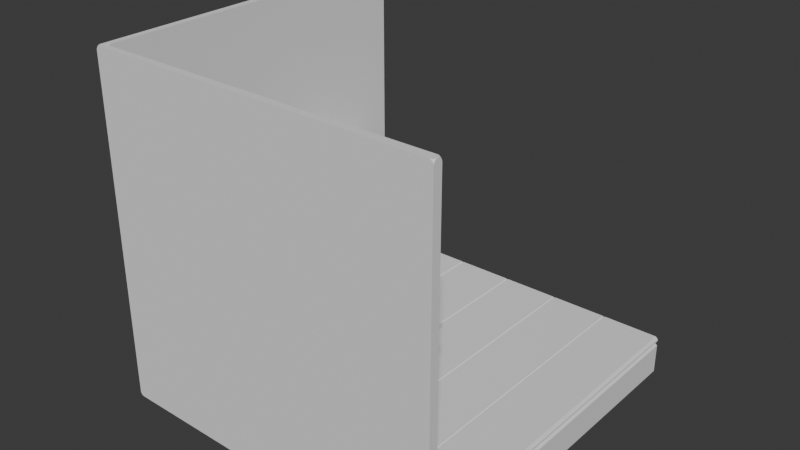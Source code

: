 # Source: 3droom.blend  (saved by Blender 4.3.34; exported with 4.5.12 LTS)
import bpy
from mathutils import Matrix  # noqa: F401  (used for matrix-valued properties, if any)

bpy.ops.wm.read_factory_settings(use_empty=True)
scene = bpy.context.scene
scene.name = 'Scene'

# ---- collections
col_collection = bpy.data.collections.new('Collection'); scene.collection.children.link(col_collection)

# ---- node groups
ng_smooth_by_angle = bpy.data.node_groups.new('Smooth by Angle', 'GeometryNodeTree')
_s = ng_smooth_by_angle.interface.new_socket(name='Mesh', in_out='OUTPUT', socket_type='NodeSocketGeometry')
_s = ng_smooth_by_angle.interface.new_socket(name='Mesh', in_out='INPUT', socket_type='NodeSocketGeometry')
_s = ng_smooth_by_angle.interface.new_socket(name='Angle', in_out='INPUT', socket_type='NodeSocketFloat')
_s.subtype = 'ANGLE'
_s.default_value = 0.5236
_s.min_value = 0.0
_s.max_value = 3.142
_s.description = 'Maximum face angle for smooth edges'
_s = ng_smooth_by_angle.interface.new_socket(name='Ignore Sharpness', in_out='INPUT', socket_type='NodeSocketBool')
_s.force_non_field = True
ng_smooth_by_angle.description = 'Set the sharpness of mesh edges based on the angle between the neighboring faces'
ng_smooth_by_angle.is_modifier = True
_N = ng_smooth_by_angle.nodes; _L = ng_smooth_by_angle.links
n0 = _N.new('GeometryNodeSetShadeSmooth'); n0.name = 'Set Shade Smooth'; n0.location = (120, -80)
n0.domain = 'EDGE'
n1 = _N.new('GeometryNodeSetShadeSmooth'); n1.name = 'Set Shade Smooth.001'; n1.location = (300, -80)
n2 = _N.new('NodeGroupOutput'); n2.name = 'Group Output'; n2.location = (480, -80)
n3 = _N.new('GeometryNodeInputMeshEdgeAngle'); n3.name = 'Edge Angle'; n3.location = (-440, -240)
n4 = _N.new('NodeGroupInput'); n4.name = 'Group Input'; n4.location = (-80, -80)
n5 = _N.new('GeometryNodeInputEdgeSmooth'); n5.name = 'Is Edge Smooth'; n5.location = (-260, -120)
n6 = _N.new('GeometryNodeInputShadeSmooth'); n6.name = 'Is Shade Smooth'; n6.location = (-440, -397)
n7 = _N.new('FunctionNodeCompare'); n7.name = 'Compare'; n7.location = (-260, -260)
n7.operation = 'LESS_EQUAL'
n7.inputs[6].default_value = (0.0, 0.0, 0.0, 0.0)
n7.inputs[7].default_value = (0.0, 0.0, 0.0, 0.0)
n8 = _N.new('FunctionNodeBooleanMath'); n8.name = 'Boolean Math.001'; n8.location = (-80, -260)
n9 = _N.new('NodeGroupInput'); n9.name = 'Group Input.001'; n9.location = (-440, -329)
n10 = _N.new('NodeGroupInput'); n10.name = 'Group Input.002'; n10.location = (-259, -189)
n11 = _N.new('FunctionNodeBooleanMath'); n11.name = 'Boolean Math'; n11.location = (-80, -149)
n11.operation = 'OR'
n12 = _N.new('FunctionNodeBooleanMath'); n12.name = 'Boolean Math.002'; n12.location = (-260, -380)
n12.operation = 'OR'
n13 = _N.new('NodeGroupInput'); n13.name = 'Group Input.003'; n13.location = (-440, -460)
_L.new(n3.outputs[0], n7.inputs[0])
_L.new(n1.outputs[0], n2.inputs[0])
_L.new(n9.outputs[1], n7.inputs[1])
_L.new(n7.outputs[0], n8.inputs[0])
_L.new(n4.outputs[0], n0.inputs[0])
_L.new(n0.outputs[0], n1.inputs[0])
_L.new(n8.outputs[0], n0.inputs[2])
_L.new(n10.outputs[2], n11.inputs[1])
_L.new(n5.outputs[0], n11.inputs[0])
_L.new(n11.outputs[0], n0.inputs[1])
_L.new(n13.outputs[2], n12.inputs[1])
_L.new(n6.outputs[0], n12.inputs[0])
_L.new(n12.outputs[0], n8.inputs[1])
n2.is_active_output = True

# ---- world
world_world = bpy.data.worlds.new('World'); scene.world = world_world
world_world.use_nodes = True; world_world.node_tree.nodes.clear()
_N = world_world.node_tree.nodes; _L = world_world.node_tree.links
n0 = _N.new('ShaderNodeOutputWorld'); n0.name = 'World Output'; n0.location = (300, 300)
n1 = _N.new('ShaderNodeBackground'); n1.name = 'Background'; n1.location = (10, 300)
n1.inputs[0].default_value = (0.05088, 0.05088, 0.05088, 1.0)
_L.new(n1.outputs[0], n0.inputs[0])
n0.is_active_output = True
world_world.color = (0.05088, 0.05088, 0.05088)
world_world.sun_shadow_jitter_overblur = 0.0

# ---- meshes
me_plane = bpy.data.meshes.new('Plane')
me_plane.from_pydata([(-1.026, -1.0, 0.0), (1.026, -1.0, 0.0), (-1.026, 1.0, 0.0), (1.026, 1.0, 0.0)], [], [(0, 1, 3, 2)])
_uv = me_plane.uv_layers.new(name='UVMap')
_uv.uv.foreach_set('vector', [0.0, 0.0, 1.0, 0.0, 1.0, 1.0, 0.0, 1.0])
me_plane.update()
me_plane_001 = bpy.data.meshes.new('Plane.001')
me_plane_001.from_pydata([(-1.026, -1.0, 0.04099), (-0.6691, -1.0, 0.04099), (-1.026, 1.0, 0.04099), (-0.6691, 1.0, 0.04099)], [], [(0, 1, 3, 2)])
_uv = me_plane_001.uv_layers.new(name='UVMap')
_uv.uv.foreach_set('vector', [0.0, 0.0, 1.0, 0.0, 1.0, 1.0, 0.0, 1.0])
me_plane_001.update()
me_cube_001 = bpy.data.meshes.new('Cube.001')
me_cube_001.from_pydata([(-1.036, -1.024, -0.1887), (-1.036, -1.024, 1.811), (-1.05, 1.006, -0.1887), (-1.05, 1.006, 1.811), (1.009, -1.06, -0.1887), (1.009, -1.06, 1.811)], [], [(0, 1, 3, 2), (4, 5, 1, 0)])
_uv = me_cube_001.uv_layers.new(name='UVMap')
_uv.uv.foreach_set('vector', [0.375, 0.0, 0.625, 0.0, 0.625, 0.25, 0.375, 0.25, 0.375, 0.75, 0.625, 0.75, 0.625, 1.0, 0.375, 1.0])
me_cube_001.update()
me_cube_002 = bpy.data.meshes.new('Cube.002')
me_cube_002.from_pydata([(-1.0, -1.0, -1.027), (-1.0, -1.0, 1.325), (-1.0, 1.0, -1.027), (-1.0, 1.0, 1.325), (1.0, -0.9078, -0.9186), (1.0, -0.9078, 1.217), (1.0, 0.9078, -0.9186), (1.0, 0.9078, 1.217), (1.0, 1.0, 1.325), (1.0, 1.0, -1.027), (1.0, -1.0, -1.027), (1.0, -1.0, 1.325), (1.0, 1.0, 1.325), (1.0, 1.0, -1.027), (1.0, -1.0, -1.027), (1.0, -1.0, 1.325), (1.0, 1.0, 1.325), (1.0, 1.0, -1.027), (1.0, -1.0, -1.027), (1.0, -1.0, 1.325), (1.0, 1.0, 1.325), (1.0, 1.0, -1.027), (1.0, -1.0, -1.027), (1.0, -1.0, 1.325), (1.0, -0.9078, 1.21), (1.0, 0.9078, 1.21), (1.0, 0.9078, 0.6595), (1.0, -0.9078, 0.6595)], [], [(25, 7, 5, 24), (2, 9, 10, 0), (8, 3, 1, 11), (13, 14, 10, 9), (15, 12, 8, 11), (17, 18, 14, 13), (19, 16, 12, 15), (12, 13, 9, 8), (21, 22, 18, 17), (23, 20, 16, 19), (16, 17, 13, 12), (6, 4, 22, 21), (5, 7, 20, 23), (2, 3, 8, 9), (10, 11, 1, 0), (14, 15, 11, 10), (18, 19, 15, 14), (22, 23, 19, 18), (27, 24, 5, 23, 22, 4), (7, 25, 26, 6, 21, 20), (20, 21, 17, 16), (0, 1, 3, 2)])
_uv = me_cube_002.uv_layers.new(name='UVMap')
_uv.uv.foreach_set('vector', [0.6128, 0.5115, 0.6135, 0.5115, 0.6135, 0.7385, 0.6128, 0.7385, 0.125, 0.5, 0.375, 0.5, 0.375, 0.75, 0.125, 0.75, 0.625, 0.5, 0.875, 0.5, 0.875, 0.75, 0.625, 0.75, 0.375, 0.5, 0.375, 0.75, 0.375, 0.75, 0.375, 0.5, 0.625, 0.75, 0.625, 0.5, 0.625, 0.5, 0.625, 0.75, 0.375, 0.5, 0.375, 0.75, 0.375, 0.75, 0.375, 0.5, 0.625, 0.75, 0.625, 0.5, 0.625, 0.5, 0.625, 0.75, 0.625, 0.5, 0.375, 0.5, 0.375, 0.5, 0.625, 0.5, 0.375, 0.5, 0.375, 0.75, 0.375, 0.75, 0.375, 0.5, 0.625, 0.75, 0.625, 0.5, 0.625, 0.5, 0.625, 0.75, 0.0, 0.0, 0.0, 0.0, 0.0, 0.0, 0.0, 0.0, 0.3865, 0.5115, 0.3865, 0.7385, 0.375, 0.75, 0.375, 0.5, 0.6135, 0.7385, 0.6135, 0.5115, 0.625, 0.5, 0.625, 0.75, 0.375, 0.25, 0.625, 0.25, 0.625, 0.5, 0.375, 0.5, 0.375, 0.75, 0.625, 0.75, 0.625, 1.0, 0.375, 1.0, 0.375, 0.75, 0.625, 0.75, 0.625, 0.75, 0.375, 0.75, 0.0, 0.0, 0.0, 0.0, 0.0, 0.0, 0.0, 0.0, 0.375, 0.75, 0.625, 0.75, 0.625, 0.75, 0.375, 0.75, 0.5542, 0.7385, 0.6128, 0.7385, 0.6135, 0.7385, 0.625, 0.75, 0.375, 0.75, 0.3865, 0.7385, 0.6135, 0.5115, 0.6128, 0.5115, 0.5542, 0.5115, 0.3865, 0.5115, 0.375, 0.5, 0.625, 0.5, 0.625, 0.5, 0.375, 0.5, 0.375, 0.5, 0.625, 0.5, 0.375, 0.0, 0.625, 0.0, 0.625, 0.25, 0.375, 0.25])
me_cube_002.update()
me_cube_003 = bpy.data.meshes.new('Cube.003')
me_cube_003.from_pydata([(0.9365, -0.8443, 1.209), (0.9365, 0.8443, 1.209), (1.0, 0.9078, 0.5019), (1.0, -0.9078, 0.5019), (-0.8863, 0.8443, 1.209), (-0.8863, -0.8443, 1.209), (-0.9498, 0.9078, 0.5019), (-0.9498, -0.9078, 0.5019), (1.0, 0.9078, 1.209), (1.0, -0.9078, 1.209), (-0.9498, 0.9078, 1.209), (-0.9498, -0.9078, 1.209), (0.9365, 0.8443, 0.5782), (0.9365, -0.8443, 0.5782), (-0.8863, 0.8443, 0.5782), (-0.8863, -0.8443, 0.5782), (1.0, -0.3115, 1.11), (1.0, -0.3115, 0.5019), (-0.9498, -0.3115, 1.209), (-0.9498, -0.3115, 0.5019), (0.9365, -0.2897, 1.11), (-0.8863, -0.2897, 1.209), (0.9365, -0.2897, 0.5782), (-0.8863, -0.2897, 0.5782), (1.0, 0.2897, 1.11), (1.0, 0.2897, 0.5019), (-0.9498, 0.2897, 1.209), (-0.9498, 0.2897, 0.5019), (0.9365, 0.2694, 1.11), (-0.8863, 0.2694, 1.209), (0.9365, 0.2694, 0.5782), (-0.8863, 0.2694, 0.5782), (1.0, -0.3704, 1.209), (1.0, -0.3704, 0.5019), (-0.9498, -0.3704, 1.209), (-0.9498, -0.3704, 0.5019), (0.9365, -0.3445, 1.209), (-0.8863, -0.3445, 1.209), (0.9365, -0.3445, 0.5782), (-0.8863, -0.3445, 0.5782), (1.0, 0.3406, 1.209), (1.0, 0.3406, 0.5019), (-0.9498, 0.3406, 1.209), (-0.9498, 0.3406, 0.5019), (0.9365, 0.3168, 1.209), (-0.8863, 0.3168, 1.209), (0.9365, 0.3168, 0.5782), (-0.8863, 0.3168, 0.5782)], [], [(33, 3, 9, 32), (35, 34, 11, 7), (9, 3, 7, 11), (4, 1, 12, 14), (41, 2, 6, 43), (2, 8, 10, 6), (44, 1, 8, 40), (37, 5, 11, 34), (5, 0, 9, 11), (1, 4, 10, 8), (38, 13, 15, 39), (45, 4, 14, 47), (0, 5, 15, 13), (36, 0, 13, 38), (28, 20, 22, 30), (37, 21, 23, 39), (30, 22, 23, 31), (29, 21, 18, 26), (36, 20, 16, 32), (33, 17, 19, 35), (27, 26, 18, 19), (25, 17, 16, 24), (41, 25, 24, 40), (43, 42, 26, 27), (45, 29, 26, 42), (46, 30, 31, 47), (44, 28, 30, 46), (21, 29, 31, 23), (20, 28, 24, 16), (17, 25, 27, 19), (3, 33, 35, 7), (0, 36, 32, 9), (5, 37, 39, 15), (20, 36, 38, 22), (22, 38, 39, 23), (21, 37, 34, 18), (19, 18, 34, 35), (17, 33, 32, 16), (1, 44, 46, 12), (12, 46, 47, 14), (4, 45, 42, 10), (6, 10, 42, 43), (2, 41, 40, 8), (29, 45, 47, 31), (28, 44, 40, 24), (25, 41, 43, 27)])
_uv = me_cube_003.uv_layers.new(name='UVMap')
_uv.uv.foreach_set('vector', [0.5542, 0.6713, 0.5542, 0.7385, 0.6128, 0.7385, 0.6128, 0.6713, 0.5542, 0.6713, 0.6128, 0.6713, 0.6128, 0.7385, 0.5542, 0.7385, 0.6128, 0.7385, 0.5542, 0.7385, 0.5542, 0.7385, 0.6128, 0.7385, 0.6128, 0.5195, 0.6128, 0.5195, 0.6128, 0.5195, 0.6128, 0.5195, 0.5542, 0.5824, 0.5542, 0.5115, 0.5542, 0.5115, 0.5542, 0.5824, 0.5542, 0.5115, 0.6128, 0.5115, 0.6128, 0.5115, 0.5542, 0.5115, 0.6128, 0.5854, 0.6128, 0.5195, 0.6128, 0.5115, 0.6128, 0.5824, 0.6128, 0.6681, 0.6128, 0.7305, 0.6128, 0.7385, 0.6128, 0.6713, 0.6128, 0.7305, 0.6128, 0.7305, 0.6128, 0.7385, 0.6128, 0.7385, 0.6128, 0.5195, 0.6128, 0.5195, 0.6128, 0.5115, 0.6128, 0.5115, 0.6128, 0.6681, 0.6128, 0.7305, 0.6128, 0.7305, 0.6128, 0.6681, 0.6128, 0.5854, 0.6128, 0.5195, 0.6128, 0.5195, 0.6128, 0.5854, 0.6128, 0.7305, 0.6128, 0.7305, 0.6128, 0.7305, 0.6128, 0.7305, 0.6128, 0.6681, 0.6128, 0.7305, 0.6128, 0.7305, 0.6128, 0.6681, 0.6128, 0.5913, 0.6128, 0.6612, 0.6128, 0.6612, 0.6128, 0.5913, 0.6128, 0.6681, 0.6128, 0.6612, 0.6128, 0.6612, 0.6128, 0.6681, 0.6128, 0.5913, 0.6128, 0.6612, 0.6128, 0.6612, 0.6128, 0.5913, 0.6128, 0.5913, 0.6128, 0.6612, 0.6128, 0.6639, 0.6128, 0.5888, 0.6128, 0.6681, 0.6128, 0.6612, 0.6128, 0.6639, 0.6128, 0.6713, 0.5542, 0.6713, 0.5542, 0.6639, 0.5542, 0.6639, 0.5542, 0.6713, 0.5542, 0.5888, 0.6128, 0.5888, 0.6128, 0.6639, 0.5542, 0.6639, 0.5542, 0.5888, 0.5542, 0.6639, 0.6128, 0.6639, 0.6128, 0.5888, 0.5542, 0.5824, 0.5542, 0.5888, 0.6128, 0.5888, 0.6128, 0.5824, 0.5542, 0.5824, 0.6128, 0.5824, 0.6128, 0.5888, 0.5542, 0.5888, 0.6128, 0.5854, 0.6128, 0.5913, 0.6128, 0.5888, 0.6128, 0.5824, 0.6128, 0.5854, 0.6128, 0.5913, 0.6128, 0.5913, 0.6128, 0.5854, 0.6128, 0.5854, 0.6128, 0.5913, 0.6128, 0.5913, 0.6128, 0.5854, 0.6128, 0.6612, 0.6128, 0.5913, 0.6128, 0.5913, 0.6128, 0.6612, 0.6128, 0.6612, 0.6128, 0.5913, 0.6128, 0.5888, 0.6128, 0.6639, 0.5542, 0.6639, 0.5542, 0.5888, 0.5542, 0.5888, 0.5542, 0.6639, 0.5542, 0.7385, 0.5542, 0.6713, 0.5542, 0.6713, 0.5542, 0.7385, 0.6128, 0.7305, 0.6128, 0.6681, 0.6128, 0.6713, 0.6128, 0.7385, 0.6128, 0.7305, 0.6128, 0.6681, 0.6128, 0.6681, 0.6128, 0.7305, 0.6128, 0.6612, 0.6128, 0.6681, 0.6128, 0.6681, 0.6128, 0.6612, 0.6128, 0.6612, 0.6128, 0.6681, 0.6128, 0.6681, 0.6128, 0.6612, 0.6128, 0.6612, 0.6128, 0.6681, 0.6128, 0.6713, 0.6128, 0.6639, 0.5542, 0.6639, 0.6128, 0.6639, 0.6128, 0.6713, 0.5542, 0.6713, 0.5542, 0.6639, 0.5542, 0.6713, 0.6128, 0.6713, 0.6128, 0.6639, 0.6128, 0.5195, 0.6128, 0.5854, 0.6128, 0.5854, 0.6128, 0.5195, 0.6128, 0.5195, 0.6128, 0.5854, 0.6128, 0.5854, 0.6128, 0.5195, 0.6128, 0.5195, 0.6128, 0.5854, 0.6128, 0.5824, 0.6128, 0.5115, 0.5542, 0.5115, 0.6128, 0.5115, 0.6128, 0.5824, 0.5542, 0.5824, 0.5542, 0.5115, 0.5542, 0.5824, 0.6128, 0.5824, 0.6128, 0.5115, 0.6128, 0.5913, 0.6128, 0.5854, 0.6128, 0.5854, 0.6128, 0.5913, 0.6128, 0.5913, 0.6128, 0.5854, 0.6128, 0.5824, 0.6128, 0.5888, 0.5542, 0.5888, 0.5542, 0.5824, 0.5542, 0.5824, 0.5542, 0.5888])
me_cube_003.update()
me_cube_004 = bpy.data.meshes.new('Cube.004')
me_cube_004.from_pydata([(0.1921, -0.8162, 0.6994), (0.1921, -0.8162, 0.6704), (0.1921, -0.3732, 0.6994), (0.1921, -0.3732, 0.6704), (1.169, -0.8162, 0.6994), (1.169, -0.8162, 0.6704), (1.169, -0.3732, 0.6994), (1.169, -0.3732, 0.6704), (-0.5017, 0.9109, 0.6998), (-0.5017, 0.9109, 0.6708), (-0.05868, 0.9109, 0.6998), (-0.05868, 0.9109, 0.6708), (-0.5017, -0.1506, 0.6998), (-0.5017, -0.1506, 0.6708), (-0.05868, -0.1506, 0.6998), (-0.05868, -0.1506, 0.6708), (0.1414, -0.3717, 0.6994), (0.09784, -0.3674, 0.6994), (0.06198, -0.3608, 0.6995), (0.03377, -0.3528, 0.6995), (0.01273, -0.3442, 0.6995), (-0.002289, -0.3357, 0.6996), (-0.01308, -0.3273, 0.6996), (-0.02165, -0.3182, 0.6996), (-0.02963, -0.3067, 0.6996), (-0.03767, -0.2904, 0.6997), (-0.04551, -0.2676, 0.6997), (-0.05228, -0.2369, 0.6997), (-0.05697, -0.1978, 0.6998), (-0.05698, -0.1978, 0.6708), (-0.05231, -0.2369, 0.6708), (-0.04556, -0.2675, 0.6707), (-0.03774, -0.2903, 0.6707), (-0.02972, -0.3065, 0.6707), (-0.02177, -0.3181, 0.6706), (-0.0132, -0.3272, 0.6706), (-0.00242, -0.3355, 0.6706), (0.0126, -0.3441, 0.6706), (0.03366, -0.3527, 0.6705), (0.06189, -0.3608, 0.6705), (0.09778, -0.3673, 0.6705), (0.1414, -0.3717, 0.6704), (-0.4986, -0.2328, 0.6708), (-0.4889, -0.3121, 0.6708), (-0.4716, -0.3888, 0.6708), (-0.4458, -0.4627, 0.6708), (-0.4106, -0.5328, 0.6707), (-0.3656, -0.5974, 0.6707), (-0.3116, -0.6546, 0.6706), (-0.2502, -0.7028, 0.6705), (-0.1833, -0.7414, 0.6705), (-0.1128, -0.7708, 0.6705), (-0.0397, -0.792, 0.6704), (0.03538, -0.8059, 0.6704), (0.1125, -0.8137, 0.6704), (-0.4986, -0.2329, 0.6998), (-0.4889, -0.3121, 0.6998), (-0.4716, -0.3889, 0.6998), (-0.4457, -0.4629, 0.6997), (-0.4105, -0.5329, 0.6997), (-0.3655, -0.5975, 0.6996), (-0.3115, -0.6547, 0.6996), (-0.25, -0.7029, 0.6995), (-0.1832, -0.7415, 0.6995), (-0.1126, -0.7709, 0.6994), (-0.03961, -0.792, 0.6994), (0.03545, -0.8059, 0.6994), (0.1125, -0.8137, 0.6994)], [], [(2, 3, 7, 6), (6, 7, 5, 4), (4, 5, 1, 0), (2, 6, 4, 0), (7, 3, 1, 5), (8, 9, 11, 10), (10, 11, 15, 14), (12, 13, 9, 8), (10, 14, 12, 8), (15, 11, 9, 13), (67, 16, 2, 0), (66, 17, 16, 67), (65, 18, 17, 66), (64, 19, 18, 65), (63, 20, 19, 64), (62, 21, 20, 63), (61, 22, 21, 62), (60, 23, 22, 61), (59, 24, 23, 60), (58, 25, 24, 59), (57, 26, 25, 58), (56, 27, 26, 57), (55, 28, 27, 56), (16, 41, 3, 2), (17, 40, 41, 16), (18, 39, 40, 17), (19, 38, 39, 18), (20, 37, 38, 19), (21, 36, 37, 20), (22, 35, 36, 21), (23, 34, 35, 22), (24, 33, 34, 23), (25, 32, 33, 24), (26, 31, 32, 25), (27, 30, 31, 26), (28, 29, 30, 27), (41, 54, 1, 3), (40, 53, 54, 41), (39, 52, 53, 40), (38, 51, 52, 39), (37, 50, 51, 38), (36, 49, 50, 37), (35, 48, 49, 36), (34, 47, 48, 35), (33, 46, 47, 34), (32, 45, 46, 33), (31, 44, 45, 32), (30, 43, 44, 31), (29, 42, 43, 30), (54, 67, 0, 1), (53, 66, 67, 54), (52, 65, 66, 53), (51, 64, 65, 52), (50, 63, 64, 51), (49, 62, 63, 50), (48, 61, 62, 49), (47, 60, 61, 48), (46, 59, 60, 47), (45, 58, 59, 46), (44, 57, 58, 45), (43, 56, 57, 44), (42, 55, 56, 43), (12, 14, 28, 55), (13, 12, 55, 42), (15, 13, 42, 29), (14, 15, 29, 28)])
me_cube_004.polygons.foreach_set('use_smooth', [True] * 66)
_uv = me_cube_004.uv_layers.new(name='UVMap')
_uv.uv.foreach_set('vector', [0.375, 0.25, 0.625, 0.25, 0.625, 0.5, 0.375, 0.5, 0.375, 0.5, 0.625, 0.5, 0.625, 0.75, 0.375, 0.75, 0.375, 0.75, 0.625, 0.75, 0.625, 1.0, 0.375, 1.0, 0.125, 0.5, 0.375, 0.5, 0.375, 0.75, 0.125, 0.75, 0.625, 0.5, 0.875, 0.5, 0.875, 0.75, 0.625, 0.75, 0.375, 0.0, 0.625, 0.0, 0.625, 0.25, 0.375, 0.25, 0.375, 0.25, 0.625, 0.25, 0.625, 0.5, 0.375, 0.5, 0.375, 0.75, 0.625, 0.75, 0.625, 1.0, 0.375, 1.0, 0.125, 0.5, 0.375, 0.5, 0.375, 0.75, 0.125, 0.75, 0.625, 0.5, 0.875, 0.5, 0.875, 0.75, 0.625, 0.75, 0.1429, 0.75, 0.1429, 0.5, 0.125, 0.5, 0.125, 0.75, 0.1607, 0.75, 0.1607, 0.5, 0.1429, 0.5, 0.1429, 0.75, 0.1786, 0.75, 0.1786, 0.5, 0.1607, 0.5, 0.1607, 0.75, 0.1964, 0.75, 0.1964, 0.5, 0.1786, 0.5, 0.1786, 0.75, 0.2143, 0.75, 0.2143, 0.5, 0.1964, 0.5, 0.1964, 0.75, 0.2321, 0.75, 0.2321, 0.5, 0.2143, 0.5, 0.2143, 0.75, 0.25, 0.75, 0.25, 0.5, 0.2321, 0.5, 0.2321, 0.75, 0.2679, 0.75, 0.2679, 0.5, 0.25, 0.5, 0.25, 0.75, 0.2857, 0.75, 0.2857, 0.5, 0.2679, 0.5, 0.2679, 0.75, 0.3036, 0.75, 0.3036, 0.5, 0.2857, 0.5, 0.2857, 0.75, 0.3214, 0.75, 0.3214, 0.5, 0.3036, 0.5, 0.3036, 0.75, 0.3393, 0.75, 0.3393, 0.5, 0.3214, 0.5, 0.3214, 0.75, 0.3571, 0.75, 0.3571, 0.5, 0.3393, 0.5, 0.3393, 0.75, 0.375, 0.2679, 0.625, 0.2679, 0.625, 0.25, 0.375, 0.25, 0.375, 0.2857, 0.625, 0.2857, 0.625, 0.2679, 0.375, 0.2679, 0.375, 0.3036, 0.625, 0.3036, 0.625, 0.2857, 0.375, 0.2857, 0.375, 0.3214, 0.625, 0.3214, 0.625, 0.3036, 0.375, 0.3036, 0.375, 0.3393, 0.625, 0.3393, 0.625, 0.3214, 0.375, 0.3214, 0.375, 0.3571, 0.625, 0.3571, 0.625, 0.3393, 0.375, 0.3393, 0.375, 0.375, 0.625, 0.375, 0.625, 0.3571, 0.375, 0.3571, 0.375, 0.3929, 0.625, 0.3929, 0.625, 0.375, 0.375, 0.375, 0.375, 0.4107, 0.625, 0.4107, 0.625, 0.3929, 0.375, 0.3929, 0.375, 0.4286, 0.625, 0.4286, 0.625, 0.4107, 0.375, 0.4107, 0.375, 0.4464, 0.625, 0.4464, 0.625, 0.4286, 0.375, 0.4286, 0.375, 0.4643, 0.625, 0.4643, 0.625, 0.4464, 0.375, 0.4464, 0.375, 0.4821, 0.625, 0.4821, 0.625, 0.4643, 0.375, 0.4643, 0.8571, 0.5, 0.8571, 0.75, 0.875, 0.75, 0.875, 0.5, 0.8393, 0.5, 0.8393, 0.75, 0.8571, 0.75, 0.8571, 0.5, 0.8214, 0.5, 0.8214, 0.75, 0.8393, 0.75, 0.8393, 0.5, 0.8036, 0.5, 0.8036, 0.75, 0.8214, 0.75, 0.8214, 0.5, 0.7857, 0.5, 0.7857, 0.75, 0.8036, 0.75, 0.8036, 0.5, 0.7679, 0.5, 0.7679, 0.75, 0.7857, 0.75, 0.7857, 0.5, 0.75, 0.5, 0.75, 0.75, 0.7679, 0.75, 0.7679, 0.5, 0.7321, 0.5, 0.7321, 0.75, 0.75, 0.75, 0.75, 0.5, 0.7143, 0.5, 0.7143, 0.75, 0.7321, 0.75, 0.7321, 0.5, 0.6964, 0.5, 0.6964, 0.75, 0.7143, 0.75, 0.7143, 0.5, 0.6786, 0.5, 0.6786, 0.75, 0.6964, 0.75, 0.6964, 0.5, 0.6607, 0.5, 0.6607, 0.75, 0.6786, 0.75, 0.6786, 0.5, 0.6429, 0.5, 0.6429, 0.75, 0.6607, 0.75, 0.6607, 0.5, 0.625, 0.9821, 0.375, 0.9821, 0.375, 1.0, 0.625, 1.0, 0.625, 0.9643, 0.375, 0.9643, 0.375, 0.9821, 0.625, 0.9821, 0.625, 0.9464, 0.375, 0.9464, 0.375, 0.9643, 0.625, 0.9643, 0.625, 0.9286, 0.375, 0.9286, 0.375, 0.9464, 0.625, 0.9464, 0.625, 0.9107, 0.375, 0.9107, 0.375, 0.9286, 0.625, 0.9286, 0.625, 0.8929, 0.375, 0.8929, 0.375, 0.9107, 0.625, 0.9107, 0.625, 0.875, 0.375, 0.875, 0.375, 0.8929, 0.625, 0.8929, 0.625, 0.8571, 0.375, 0.8571, 0.375, 0.875, 0.625, 0.875, 0.625, 0.8393, 0.375, 0.8393, 0.375, 0.8571, 0.625, 0.8571, 0.625, 0.8214, 0.375, 0.8214, 0.375, 0.8393, 0.625, 0.8393, 0.625, 0.8036, 0.375, 0.8036, 0.375, 0.8214, 0.625, 0.8214, 0.625, 0.7857, 0.375, 0.7857, 0.375, 0.8036, 0.625, 0.8036, 0.625, 0.7679, 0.375, 0.7679, 0.375, 0.7857, 0.625, 0.7857, 0.375, 0.75, 0.375, 0.5, 0.3571, 0.5, 0.3571, 0.75, 0.625, 0.75, 0.375, 0.75, 0.375, 0.7679, 0.625, 0.7679, 0.625, 0.5, 0.625, 0.75, 0.6429, 0.75, 0.6429, 0.5, 0.375, 0.5, 0.625, 0.5, 0.625, 0.4821, 0.375, 0.4821])
me_cube_004.update()
me_plane_003 = bpy.data.meshes.new('Plane.003')
me_plane_003.from_pydata([(-0.0207, 0.1078, -0.06381), (-0.02071, 0.1676, -0.06381), (0.007387, 0.1676, -0.08327), (0.007393, 0.1078, -0.08327), (0.007742, 0.1078, -0.06638), (0.007735, 0.1676, -0.06638), (-0.02106, 0.1676, -0.0807), (-0.02105, 0.1078, -0.0807), (-0.006883, 0.1676, -0.08334), (-0.006534, 0.1676, -0.06645), (-0.02071, 0.1676, -0.06381), (-0.02106, 0.1676, -0.0807), (0.007387, 0.1676, -0.08327), (0.007735, 0.1676, -0.06638), (-0.02106, 0.000298, -0.0807), (-0.02105, 0.1078, -0.0807), (-0.00688, 0.0003117, -0.08334), (-0.006876, 0.1078, -0.08334), (0.007397, 0.0003113, -0.08327), (0.08404, 2.767e-05, -0.01155), (0.08402, 0.1076, -0.01158), (0.0734, 0.0001054, -0.02658), (0.07342, -0.1074, -0.02656), (0.06169, 0.0001721, -0.03947), (0.06171, -0.1074, -0.03945), (0.04908, 0.0002268, -0.05002), (0.0491, -0.1073, -0.05001), (0.03575, 0.0002686, -0.0581), (0.03577, -0.1073, -0.05809), (0.02191, 0.0002969, -0.06358), (0.02192, -0.1072, -0.06357), (0.007745, 0.0003114, -0.06637), (0.007749, -0.1072, -0.06637), (-0.006531, 0.0003118, -0.06645), (-0.006535, -0.1072, -0.06645), (-0.02071, 0.0002981, -0.06381), (-0.02072, -0.1072, -0.0638), (-0.03459, 0.0002705, -0.05848), (-0.03461, -0.1073, -0.05847), (-0.04796, 0.0002295, -0.05055), (-0.04798, -0.1073, -0.05053), (-0.06064, 0.0001755, -0.04013), (-0.06066, -0.1074, -0.04011), (-0.07243, 0.0001095, -0.02737), (-0.07245, -0.1074, -0.02734), (-0.08316, 3.233e-05, -0.01246), (-0.08318, -0.1075, -0.01243), (0.08405, -0.1075, -0.01153), (0.07338, 0.1076, -0.0266), (0.06167, 0.1077, -0.03948), (0.04906, 0.1078, -0.05004), (0.03574, 0.1078, -0.05811), (0.0219, 0.1078, -0.06358), (0.007742, 0.1078, -0.06638), (0.007393, 0.1078, -0.08327), (-0.0207, 0.1078, -0.06381), (-0.03458, 0.1078, -0.05849), (-0.04795, 0.1078, -0.05056), (-0.06062, 0.1077, -0.04014), (-0.07241, 0.1076, -0.02739), (-0.08314, 0.1076, -0.01248), (-0.006531, 0.0003118, -0.06645), (-0.02071, 0.0002981, -0.06381), (0.007745, 0.0003114, -0.06637), (-0.006528, 0.1078, -0.06645), (-0.0207, 0.1078, -0.06381), (0.007742, 0.1078, -0.06638), (-0.08715, 0.0, -5.588e-09), (-0.08715, -0.115, -5.588e-09), (0.08739, 0.0, 1.863e-09), (0.08739, 0.115, 1.863e-09), (0.07339, -0.1149, -0.02038), (0.08403, -0.115, -0.005351), (0.08403, 0.115, -0.005351), (0.07339, 0.1151, -0.02038), (0.06168, -0.1148, -0.03326), (0.06168, 0.1152, -0.03326), (0.04907, -0.1148, -0.04382), (0.04907, 0.1152, -0.04382), (0.03575, -0.1147, -0.0519), (0.03575, 0.1153, -0.0519), (0.0219, -0.1147, -0.05737), (0.0219, 0.1153, -0.05737), (0.007738, -0.1147, -0.06017), (0.007738, 0.1153, -0.06017), (-0.006538, -0.1147, -0.06025), (-0.006538, 0.1153, -0.06025), (-0.02072, -0.1147, -0.0576), (-0.02072, 0.1153, -0.0576), (-0.0346, -0.1147, -0.05228), (-0.0346, 0.1153, -0.05228), (0.08405, -0.1075, -0.005324), (0.08405, -0.1075, -0.01153), (-0.04797, -0.1148, -0.04434), (-0.04797, 0.1152, -0.04434), (0.08342, 0.1076, -0.01253), (0.08341, 0.1076, -0.006331), (-0.06065, -0.1148, -0.03392), (-0.06065, 0.1152, -0.03392), (0.007742, 0.1078, -0.06638), (0.007735, 0.1078, -0.06017), (-0.07243, -0.1149, -0.02116), (-0.07243, 0.1151, -0.02116), (0.007742, -0.1072, -0.06017), (0.007749, -0.1072, -0.06637), (-0.08317, -0.115, -0.006252), (-0.08317, 0.115, -0.006252), (-0.07241, 0.1076, -0.02739), (-0.07242, 0.1076, -0.02119), (0.08739, -0.115, 1.863e-09), (-0.08715, 0.115, -5.588e-09), (-0.08372, 0.1086, 0.004668), (-0.08372, -0.1086, 0.004668), (0.08398, -0.1086, 0.004642), (0.08398, 0.1086, 0.004642), (0.0734, -0.1085, -0.0103), (0.08404, -0.1086, 0.004732), (0.08402, 0.115, 0.00471), (0.07337, 0.1087, -0.01034), (0.06169, -0.1084, -0.02319), (0.06166, 0.1088, -0.02322), (0.04908, -0.1084, -0.03375), (0.04905, 0.1088, -0.03377), (0.03575, -0.1083, -0.04183), (0.03573, 0.1089, -0.04184), (0.0219, -0.1083, -0.04731), (0.02189, 0.1089, -0.04732), (0.007734, -0.1083, -0.05011), (0.007728, 0.1089, -0.05011), (-0.006548, -0.1083, -0.05019), (-0.006543, 0.1089, -0.05019), (-0.02074, -0.1083, -0.04754), (-0.02072, 0.1089, -0.04755), (-0.03462, -0.1083, -0.04221), (-0.03459, 0.1089, -0.04222), (-0.04799, -0.1084, -0.03427), (-0.04796, 0.1088, -0.03429), (-0.06067, -0.1084, -0.02385), (-0.06064, 0.1088, -0.02388), (-0.07246, -0.1085, -0.01108), (-0.07243, 0.1087, -0.01112), (-0.08319, -0.1086, 0.003831), (-0.08316, 0.1086, 0.003785), (0.0219, 0.1078, -0.06358), (0.02189, 0.1078, -0.05738), (-0.07245, -0.1074, -0.02114), (-0.07245, -0.1074, -0.02734), (0.02191, -0.1072, -0.05737), (0.02192, -0.1072, -0.06357), (-0.06062, 0.1077, -0.04014), (-0.06063, 0.1077, -0.03394), (0.03574, 0.1078, -0.05811), (0.03573, 0.1078, -0.0519), (-0.06066, -0.1074, -0.0339), (-0.06066, -0.1074, -0.04011), (0.03576, -0.1073, -0.05189), (0.03577, -0.1073, -0.05809), (-0.04795, 0.1078, -0.05056), (-0.04795, 0.1078, -0.04436), (0.04906, 0.1078, -0.05004), (0.04905, 0.1078, -0.04383), (-0.04799, -0.1073, -0.04433), (-0.04798, -0.1073, -0.05053), (0.08342, -2.684e-08, -0.01253), (0.08341, 0.0, -0.006331), (0.08341, -0.1075, -0.006331), (0.08342, -0.1075, -0.01253), (0.04909, -0.1073, -0.04381), (0.0491, -0.1073, -0.05001), (-0.03458, 0.1078, -0.05849), (-0.03458, 0.1078, -0.05228), (-0.08313, -2.684e-08, -0.0125), (-0.08314, 0.0, -0.006301), (0.06167, 0.1077, -0.03948), (0.06166, 0.1077, -0.03328), (-0.03461, -0.1073, -0.05227), (-0.03461, -0.1073, -0.05847), (-0.08313, 0.1076, -0.0125), (-0.08314, 0.1076, -0.006301), (-0.08315, 0.1076, -0.006279), (-0.08314, 0.1076, -0.01248), (0.07342, -0.1074, -0.02656), (0.07341, -0.1074, -0.02035), (0.0617, -0.1074, -0.03324), (0.06171, -0.1074, -0.03945), (-0.0207, 0.1078, -0.06381), (-0.02071, 0.1078, -0.05761), (-0.006535, 0.1078, -0.06025), (-0.006528, 0.1078, -0.06645), (-0.08318, -0.1075, -0.01243), (-0.08319, -0.1075, -0.006226), (-0.08314, -0.1075, -0.006301), (-0.08313, -0.1075, -0.0125), (0.07338, 0.1076, -0.0266), (0.07337, 0.1076, -0.0204), (0.08401, 0.1076, -0.005378), (0.08402, 0.1076, -0.01158), (-0.006535, -0.1072, -0.06645), (-0.006542, -0.1072, -0.06025), (-0.02073, -0.1072, -0.0576), (-0.02072, -0.1072, -0.0638), (0.08404, 2.767e-05, -0.01155), (0.06169, 0.0001721, -0.03947), (0.03575, 0.0002686, -0.0581), (0.007745, 0.0003114, -0.06637), (-0.02071, 0.0002981, -0.06381), (-0.04796, 0.0002295, -0.05055), (-0.08316, 3.233e-05, -0.01246), (-0.006531, 0.0003118, -0.06645), (-0.07243, 0.0001095, -0.02737), (-0.06064, 0.0001755, -0.04013), (-0.03459, 0.0002705, -0.05848), (0.02191, 0.0002969, -0.06358), (0.04908, 0.0002268, -0.05002), (0.0734, 0.0001054, -0.02658), (-0.08716, 0.115, 0.01006), (-0.08716, -0.115, 0.01006), (0.08738, -0.115, 0.01006), (0.08738, 0.115, 0.01006), (0.07338, -0.1149, -0.01032), (0.08402, -0.115, 0.00471), (0.08401, 0.1086, 0.004687), (0.07338, 0.1151, -0.01032), (0.06167, -0.1148, -0.0232), (0.06167, 0.1152, -0.0232), (0.04906, -0.1148, -0.03376), (0.04906, 0.1152, -0.03376), (0.03574, -0.1147, -0.04184), (0.03574, 0.1153, -0.04184), (0.0219, -0.1147, -0.04731), (0.0219, 0.1153, -0.04731), (0.007731, -0.1147, -0.05011), (0.007731, 0.1153, -0.05011), (-0.006546, -0.1147, -0.05019), (-0.006546, 0.1153, -0.05019), (-0.02073, -0.1147, -0.04754), (-0.02073, 0.1153, -0.04754), (-0.03461, -0.1147, -0.04222), (-0.03461, 0.1153, -0.04222), (-0.04798, -0.1148, -0.03428), (-0.04798, 0.1152, -0.03428), (-0.06065, -0.1148, -0.02386), (-0.06065, 0.1152, -0.02386), (-0.07244, -0.1149, -0.0111), (-0.07244, 0.1151, -0.0111), (-0.08317, -0.115, 0.003808), (-0.08317, 0.115, 0.003808), (0.08404, -0.1086, 0.003077), (0.08401, 0.1086, 0.003031), (0.07337, 0.1087, -0.01199), (0.0734, -0.1085, -0.01195), (0.06166, 0.1088, -0.02487), (0.06169, -0.1084, -0.02484), (0.04905, 0.1088, -0.03543), (0.04908, -0.1084, -0.0354), (0.03573, 0.1089, -0.0435), (0.03576, -0.1083, -0.04349), (0.02189, 0.1089, -0.04897), (0.02191, -0.1083, -0.04897), (0.00773, 0.1089, -0.05177), (0.007736, -0.1083, -0.05177), (-0.006541, 0.1089, -0.05184), (-0.006547, -0.1083, -0.05184), (-0.02072, 0.1089, -0.0492), (-0.02073, -0.1083, -0.0492), (-0.03459, 0.1089, -0.04388), (-0.03462, -0.1083, -0.04387), (-0.04796, 0.1088, -0.03595), (-0.04799, -0.1084, -0.03593), (-0.06063, 0.1088, -0.02553), (-0.06067, -0.1084, -0.0255), (-0.07242, 0.1087, -0.01278), (-0.07246, -0.1085, -0.01274), (-0.08316, 0.1086, 0.00213), (-0.08319, -0.1086, 0.002175), (-0.02066, 0.1078, -0.06381), (-0.02067, 0.1676, -0.06381), (-0.02102, 0.1676, -0.0807), (-0.02101, 0.1078, -0.0807), (0.007604, 0.1078, -0.06625), (0.007597, 0.1676, -0.06625), (0.007249, 0.1676, -0.08314), (0.007255, 0.1078, -0.08314), (-0.02101, 0.1078, -0.0807), (-0.02066, 0.1078, -0.06381), (-0.02102, 0.1676, -0.0807), (-0.02067, 0.1676, -0.06381), (0.007604, 0.1526, -0.06602), (0.007255, 0.1526, -0.08291), (0.007249, 0.1676, -0.08314), (0.007597, 0.1676, -0.06625), (-0.02101, 0.1524, -0.08047), (-0.02066, 0.1524, -0.06358), (-0.02102, 0.1676, -0.0807), (-0.02067, 0.1676, -0.06381), (-0.05876, 0.1521, -0.01947), (-0.05841, 0.1521, -0.00258), (-0.05876, 0.1673, -0.0197), (-0.05842, 0.1673, -0.002811), (0.05153, 0.1523, -0.008748), (0.05119, 0.1523, -0.02564), (0.05118, 0.1673, -0.02587), (0.05153, 0.1673, -0.00898), (0.08404, -0.1086, 0.002222), (0.08401, 0.1086, 0.002176), (0.07337, 0.1087, -0.01285), (0.0734, -0.1085, -0.01281), (0.06166, 0.1088, -0.02573), (0.06169, -0.1084, -0.0257), (0.04905, 0.1088, -0.03628), (0.04908, -0.1084, -0.03626), (0.03573, 0.1089, -0.04435), (0.03576, -0.1083, -0.04434), (0.02189, 0.1089, -0.04983), (0.02191, -0.1083, -0.04982), (0.00773, 0.1089, -0.05262), (0.007737, -0.1083, -0.05262), (-0.00654, 0.1089, -0.0527), (-0.006546, -0.1083, -0.0527), (-0.02072, 0.1089, -0.05006), (-0.02073, -0.1083, -0.05005), (-0.03459, 0.1089, -0.04473), (-0.03462, -0.1083, -0.04472), (-0.04796, 0.1088, -0.03681), (-0.04799, -0.1084, -0.03678), (-0.06063, 0.1088, -0.02639), (-0.06067, -0.1084, -0.02636), (-0.07242, 0.1087, -0.01363), (-0.07246, -0.1085, -0.01359), (-0.08316, 0.1086, 0.001275), (-0.08319, -0.1086, 0.00132), (0.08404, -0.1086, -0.001588), (0.08401, 0.1086, -0.001633), (0.07337, 0.1087, -0.01666), (0.0734, -0.1085, -0.01662), (0.06166, 0.1088, -0.02954), (0.06169, -0.1084, -0.02951), (0.04905, 0.1088, -0.04009), (0.04909, -0.1084, -0.04007), (0.03573, 0.1089, -0.04816), (0.03576, -0.1083, -0.04815), (0.02189, 0.1089, -0.05364), (0.02191, -0.1083, -0.05363), (0.007733, 0.1089, -0.05643), (0.00774, -0.1083, -0.05643), (-0.006537, 0.1089, -0.05651), (-0.006543, -0.1083, -0.05651), (-0.02071, 0.1089, -0.05387), (-0.02073, -0.1083, -0.05386), (-0.03459, 0.1089, -0.04854), (-0.03461, -0.1083, -0.04853), (-0.04796, 0.1088, -0.04061), (-0.04799, -0.1084, -0.04059), (-0.06063, 0.1088, -0.0302), (-0.06066, -0.1084, -0.03017), (-0.07242, 0.1087, -0.01744), (-0.07245, -0.1085, -0.0174), (-0.08315, 0.1086, -0.002535), (-0.08318, -0.1086, -0.002489)], [], [(10, 11, 6, 1), (11, 15, 7, 6), (54, 12, 2, 3), (15, 185, 0, 7), (12, 13, 5, 2), (13, 99, 4, 5), (54, 17, 8, 12), (185, 10, 1, 0), (17, 15, 11, 8), (188, 99, 13, 9), (10, 9, 8, 11), (9, 13, 12, 8), (204, 208, 16, 18), (208, 205, 14, 16), (99, 204, 18, 54), (205, 185, 15, 14), (16, 14, 15, 17), (18, 16, 17, 54), (99, 204, 63, 66), (208, 188, 64, 61), (205, 185, 65, 62), (27, 51, 151, 203), (59, 60, 180, 107), (46, 44, 146, 189), (23, 49, 173, 202), (58, 59, 107, 149), (19, 21, 214, 201), (44, 42, 154, 146), (47, 19, 201, 92), (21, 23, 202, 214), (57, 58, 149, 157), (45, 46, 189, 207), (23, 25, 213, 202), (42, 40, 162, 154), (25, 27, 203, 213), (56, 57, 157, 169), (27, 29, 212, 203), (40, 38, 176, 162), (39, 40, 162, 206), (29, 31, 204, 212), (55, 56, 169, 185), (31, 33, 208, 204), (38, 36, 200, 176), (35, 36, 200, 205), (33, 35, 205, 208), (35, 37, 211, 205), (36, 34, 197, 200), (31, 32, 104, 204), (37, 39, 206, 211), (39, 41, 210, 206), (34, 32, 104, 197), (27, 28, 156, 203), (41, 43, 209, 210), (52, 53, 99, 143), (43, 45, 207, 209), (32, 30, 148, 104), (23, 24, 184, 202), (51, 52, 143, 151), (60, 45, 207, 180), (30, 28, 156, 148), (19, 20, 196, 201), (50, 51, 151, 159), (28, 26, 168, 156), (19, 21, 48, 20), (21, 23, 49, 48), (23, 25, 50, 49), (25, 27, 51, 50), (27, 29, 52, 51), (29, 31, 53, 52), (39, 57, 157, 206), (49, 50, 159, 173), (35, 37, 56, 55), (37, 39, 57, 56), (39, 41, 58, 57), (41, 43, 59, 58), (43, 45, 60, 59), (26, 24, 184, 168), (35, 55, 185, 205), (44, 46, 45, 43), (42, 44, 43, 41), (40, 42, 41, 39), (38, 40, 39, 37), (36, 38, 37, 35), (34, 36, 35, 33), (32, 34, 33, 31), (30, 32, 31, 29), (28, 30, 29, 27), (26, 28, 27, 25), (24, 26, 25, 23), (22, 24, 23, 21), (47, 22, 21, 19), (48, 49, 173, 193), (24, 22, 181, 184), (53, 31, 204, 99), (20, 48, 193, 196), (22, 47, 92, 181), (96, 164, 163, 95), (103, 198, 197, 104), (179, 108, 107, 180), (191, 172, 171, 192), (100, 144, 143, 99), (145, 190, 189, 146), (147, 103, 104, 148), (108, 150, 149, 107), (144, 152, 151, 143), (153, 145, 146, 154), (155, 147, 148, 156), (150, 158, 157, 149), (152, 160, 159, 151), (161, 153, 154, 162), (167, 155, 156, 168), (112, 141, 142, 111), (127, 125, 258, 260), (138, 140, 271, 269), (124, 126, 257, 255), (139, 137, 270, 272), (125, 123, 256, 258), (136, 138, 269, 267), (122, 124, 255, 253), (137, 135, 268, 270), (123, 121, 254, 256), (134, 136, 267, 265), (120, 122, 253, 251), (135, 133, 266, 268), (121, 119, 252, 254), (116, 113, 114, 221), (90, 94, 240, 238), (83, 81, 229, 231), (106, 110, 215, 246), (82, 84, 232, 230), (75, 71, 219, 223), (97, 93, 239, 241), (74, 76, 224, 222), (94, 98, 242, 240), (85, 83, 231, 233), (84, 86, 234, 232), (77, 75, 223, 225), (101, 97, 241, 243), (76, 78, 226, 224), (98, 102, 244, 242), (87, 85, 233, 235), (86, 88, 236, 234), (79, 77, 225, 227), (105, 101, 243, 245), (78, 80, 228, 226), (102, 106, 246, 244), (110, 67, 68, 216, 215), (89, 87, 235, 237), (109, 69, 70, 218, 217), (88, 90, 238, 236), (81, 79, 227, 229), (72, 109, 217, 220), (71, 72, 220, 219), (80, 82, 230, 228), (70, 73, 117, 218), (93, 89, 237, 239), (68, 105, 245, 216), (73, 74, 222, 117), (158, 170, 169, 157), (160, 174, 173, 159), (175, 161, 162, 176), (164, 165, 166, 163), (183, 167, 168, 184), (170, 186, 185, 169), (172, 178, 177, 171), (174, 194, 193, 173), (199, 175, 176, 200), (178, 179, 180, 177), (182, 183, 184, 181), (186, 187, 188, 185), (190, 191, 192, 189), (194, 195, 196, 193), (198, 199, 200, 197), (172, 191, 68, 67), (164, 96, 70, 69), (182, 91, 72, 71), (195, 194, 74, 73), (183, 182, 71, 75), (194, 174, 76, 74), (167, 183, 75, 77), (174, 160, 78, 76), (155, 167, 77, 79), (160, 152, 80, 78), (147, 155, 79, 81), (152, 144, 82, 80), (103, 147, 81, 83), (144, 100, 84, 82), (198, 103, 83, 85), (100, 187, 86, 84), (199, 198, 85, 87), (187, 186, 88, 86), (175, 199, 87, 89), (186, 170, 90, 88), (161, 175, 89, 93), (170, 158, 94, 90), (153, 161, 93, 97), (158, 150, 98, 94), (145, 153, 97, 101), (150, 108, 102, 98), (190, 145, 101, 105), (108, 179, 106, 102), (91, 165, 109, 72), (96, 195, 73, 70), (191, 190, 105, 68), (179, 178, 110, 106), (178, 172, 67, 110), (165, 164, 69, 109), (171, 177, 180, 207), (99, 54, 3, 4), (185, 188, 9, 10), (201, 196, 95, 163), (92, 201, 163, 166), (192, 171, 207, 189), (165, 91, 92, 166), (187, 100, 99, 188), (91, 182, 181, 92), (195, 96, 95, 196), (112, 111, 215, 216), (114, 113, 217, 218), (116, 115, 219, 220), (118, 221, 117, 222), (115, 119, 223, 219), (120, 118, 222, 224), (119, 121, 225, 223), (122, 120, 224, 226), (121, 123, 227, 225), (124, 122, 226, 228), (123, 125, 229, 227), (126, 124, 228, 230), (125, 127, 231, 229), (128, 126, 230, 232), (127, 129, 233, 231), (130, 128, 232, 234), (129, 131, 235, 233), (132, 130, 234, 236), (131, 133, 237, 235), (134, 132, 236, 238), (133, 135, 239, 237), (136, 134, 238, 240), (135, 137, 241, 239), (138, 136, 240, 242), (137, 139, 243, 241), (140, 138, 242, 244), (139, 141, 245, 243), (142, 140, 244, 246), (113, 116, 220, 217), (221, 114, 218, 117), (141, 112, 216, 245), (111, 142, 246, 215), (268, 266, 322, 324), (254, 252, 308, 310), (263, 265, 321, 319), (249, 251, 307, 305), (266, 264, 320, 322), (252, 250, 306, 308), (261, 263, 319, 317), (248, 249, 305, 304), (264, 262, 318, 320), (250, 247, 303, 306), (259, 261, 317, 315), (247, 248, 304, 303), (273, 274, 330, 329), (141, 139, 272, 274), (126, 128, 259, 257), (140, 142, 273, 271), (129, 127, 260, 262), (142, 141, 274, 273), (128, 130, 261, 259), (115, 116, 247, 250), (131, 129, 262, 264), (221, 118, 249, 248), (116, 221, 248, 247), (130, 132, 263, 261), (119, 115, 250, 252), (133, 131, 264, 266), (118, 120, 251, 249), (132, 134, 265, 263), (278, 277, 276, 275), (282, 281, 280, 279), (285, 283, 291, 293), (287, 290, 302, 299), (281, 282, 288, 289), (280, 281, 289, 290), (277, 278, 283, 285), (276, 277, 285, 286), (279, 280, 290, 287), (282, 279, 287, 288), (275, 276, 286, 284), (278, 275, 284, 283), (291, 292, 296, 295), (286, 285, 293, 294), (284, 286, 294, 292), (283, 284, 292, 291), (295, 296, 298, 297), (293, 291, 295, 297), (294, 293, 297, 298), (292, 294, 298, 296), (300, 299, 302, 301), (288, 287, 299, 300), (289, 288, 300, 301), (290, 289, 301, 302), (329, 330, 358, 357), (318, 316, 344, 346), (327, 329, 357, 355), (313, 315, 343, 341), (330, 328, 356, 358), (316, 314, 342, 344), (325, 327, 355, 353), (311, 313, 341, 339), (328, 326, 354, 356), (314, 312, 340, 342), (323, 325, 353, 351), (309, 311, 339, 337), (326, 324, 352, 354), (251, 253, 309, 307), (265, 267, 323, 321), (256, 254, 310, 312), (270, 268, 324, 326), (253, 255, 311, 309), (267, 269, 325, 323), (258, 256, 312, 314), (272, 270, 326, 328), (255, 257, 313, 311), (269, 271, 327, 325), (260, 258, 314, 316), (274, 272, 328, 330), (257, 259, 315, 313), (271, 273, 329, 327), (262, 260, 316, 318), (331, 332, 333, 334), (334, 333, 335, 336), (336, 335, 337, 338), (338, 337, 339, 340), (340, 339, 341, 342), (342, 341, 343, 344), (344, 343, 345, 346), (346, 345, 347, 348), (348, 347, 349, 350), (350, 349, 351, 352), (352, 351, 353, 354), (354, 353, 355, 356), (356, 355, 357, 358), (303, 304, 332, 331), (315, 317, 345, 343), (306, 303, 331, 334), (320, 318, 346, 348), (304, 305, 333, 332), (317, 319, 347, 345), (308, 306, 334, 336), (322, 320, 348, 350), (305, 307, 335, 333), (319, 321, 349, 347), (310, 308, 336, 338), (324, 322, 350, 352), (307, 309, 337, 335), (321, 323, 351, 349), (312, 310, 338, 340)])
me_plane_003.polygons.foreach_set('use_smooth', [True] * 357)
_uv = me_plane_003.uv_layers.new(name='UVMap')
_uv.uv.foreach_set('vector', [0.2786, 0.9671, 0.2786, 0.9671, 0.2786, 0.9671, 0.2786, 0.9671, 0.2786, 0.9671, 0.2786, 0.9671, 0.2786, 0.9671, 0.2786, 0.9671, 0.6836, 0.9669, 0.6836, 0.9669, 0.6836, 0.9669, 0.6836, 0.9669, 0.2786, 0.9671, 0.2786, 0.9671, 0.2786, 0.9671, 0.2786, 0.9671, 0.6836, 0.9669, 0.6836, 0.9669, 0.6836, 0.9669, 0.6836, 0.9669, 0.6836, 0.9669, 0.6836, 0.9669, 0.6836, 0.9669, 0.6836, 0.9669, 0.6836, 0.9669, 0.3176, 0.9669, 0.3176, 0.9669, 0.6836, 0.9669, 0.2786, 0.9671, 0.2786, 0.9671, 0.2786, 0.9671, 0.2786, 0.9671, 0.3176, 0.9669, 0.2786, 0.9671, 0.2786, 0.9671, 0.3176, 0.9669, 0.3176, 0.9669, 0.6836, 0.9669, 0.6836, 0.9669, 0.3176, 0.9669, 0.2786, 0.9671, 0.3176, 0.9669, 0.3176, 0.9669, 0.2786, 0.9671, 0.3176, 0.9669, 0.6836, 0.9669, 0.6836, 0.9669, 0.3176, 0.9669, 0.6837, 0.4994, 0.3176, 0.4994, 0.3176, 0.4994, 0.6837, 0.4994, 0.3176, 0.4994, 0.2786, 0.4996, 0.2786, 0.4996, 0.3176, 0.4994, 0.6836, 0.9669, 0.6837, 0.4994, 0.6837, 0.4994, 0.6836, 0.9669, 0.2786, 0.4996, 0.2786, 0.9671, 0.2786, 0.9671, 0.2786, 0.4996, 0.3176, 0.4994, 0.2786, 0.4996, 0.2786, 0.9671, 0.3176, 0.9669, 0.6837, 0.4994, 0.3176, 0.4994, 0.3176, 0.9669, 0.6836, 0.9669, 0.6836, 0.9669, 0.6837, 0.4994, 0.6837, 0.4994, 0.6836, 0.9669, 0.3176, 0.4994, 0.3176, 0.9669, 0.3176, 0.9669, 0.3176, 0.4994, 0.2786, 0.4996, 0.2786, 0.9671, 0.2786, 0.9671, 0.2786, 0.4996, 0.7672, 0.4997, 0.7671, 0.9672, 0.7671, 0.9672, 0.7672, 0.4997, 0.07966, 0.9675, 0.02275, 0.9675, 0.02275, 0.9675, 0.07966, 0.9675, 0.02256, 0.03249, 0.07948, 0.03248, 0.07948, 0.03248, 0.02256, 0.03249, 0.8681, 0.4999, 0.868, 0.9674, 0.868, 0.9674, 0.8681, 0.4999, 0.1345, 0.9674, 0.07966, 0.9675, 0.07966, 0.9675, 0.1345, 0.9674, 0.9806, 0.5, 0.9233, 0.5, 0.9233, 0.5, 0.9806, 0.5, 0.07948, 0.03248, 0.1343, 0.03242, 0.1343, 0.03242, 0.07948, 0.03248, 0.9807, 0.03249, 0.9806, 0.5, 0.9806, 0.5, 0.9807, 0.03249, 0.9233, 0.5, 0.8681, 0.4999, 0.8681, 0.4999, 0.9233, 0.5, 0.1864, 0.9673, 0.1345, 0.9674, 0.1345, 0.9674, 0.1864, 0.9673, 0.02266, 0.5, 0.02256, 0.03249, 0.02256, 0.03249, 0.02266, 0.5, 0.8681, 0.4999, 0.8158, 0.4998, 0.8158, 0.4998, 0.8681, 0.4999, 0.1343, 0.03242, 0.1863, 0.03234, 0.1863, 0.03234, 0.1343, 0.03242, 0.8158, 0.4998, 0.7672, 0.4997, 0.7672, 0.4997, 0.8158, 0.4998, 0.2347, 0.9672, 0.1864, 0.9673, 0.1864, 0.9673, 0.2347, 0.9672, 0.7672, 0.4997, 0.7229, 0.4996, 0.7229, 0.4996, 0.7672, 0.4997, 0.1863, 0.03234, 0.2346, 0.03221, 0.2346, 0.03221, 0.1863, 0.03234, 0.1863, 0.4998, 0.1863, 0.03234, 0.1863, 0.03234, 0.1863, 0.4998, 0.7229, 0.4996, 0.6837, 0.4994, 0.6837, 0.4994, 0.7229, 0.4996, 0.2786, 0.9671, 0.2347, 0.9672, 0.2347, 0.9672, 0.2786, 0.9671, 0.6837, 0.4994, 0.3176, 0.4994, 0.3176, 0.4994, 0.6837, 0.4994, 0.2346, 0.03221, 0.2786, 0.03206, 0.2786, 0.03206, 0.2346, 0.03221, 0.2786, 0.4996, 0.2786, 0.03206, 0.2786, 0.03206, 0.2786, 0.4996, 0.3176, 0.4994, 0.2786, 0.4996, 0.2786, 0.4996, 0.3176, 0.4994, 0.2786, 0.4996, 0.2346, 0.4997, 0.2346, 0.4997, 0.2786, 0.4996, 0.2786, 0.03206, 0.3176, 0.03188, 0.3176, 0.03188, 0.2786, 0.03206, 0.6837, 0.4994, 0.6838, 0.03188, 0.6838, 0.03188, 0.6837, 0.4994, 0.2346, 0.4997, 0.1863, 0.4998, 0.1863, 0.4998, 0.2346, 0.4997, 0.1863, 0.4998, 0.1344, 0.4999, 0.1344, 0.4999, 0.1863, 0.4998, 0.3176, 0.03188, 0.6838, 0.03188, 0.6838, 0.03188, 0.3176, 0.03188, 0.7672, 0.4997, 0.7672, 0.03222, 0.7672, 0.03222, 0.7672, 0.4997, 0.1344, 0.4999, 0.07957, 0.5, 0.07957, 0.5, 0.1344, 0.4999, 0.7229, 0.9671, 0.6836, 0.9669, 0.6836, 0.9669, 0.7229, 0.9671, 0.07957, 0.5, 0.02266, 0.5, 0.02266, 0.5, 0.07957, 0.5, 0.6838, 0.03188, 0.723, 0.03207, 0.723, 0.03207, 0.6838, 0.03188, 0.8681, 0.4999, 0.8682, 0.03242, 0.8682, 0.03242, 0.8681, 0.4999, 0.7671, 0.9672, 0.7229, 0.9671, 0.7229, 0.9671, 0.7671, 0.9672, 0.02275, 0.9675, 0.02266, 0.5, 0.02266, 0.5, 0.02275, 0.9675, 0.723, 0.03207, 0.7672, 0.03222, 0.7672, 0.03222, 0.723, 0.03207, 0.9806, 0.5, 0.9805, 0.9675, 0.9805, 0.9675, 0.9806, 0.5, 0.8157, 0.9673, 0.7671, 0.9672, 0.7671, 0.9672, 0.8157, 0.9673, 0.7672, 0.03222, 0.8159, 0.03234, 0.8159, 0.03234, 0.7672, 0.03222, 0.9806, 0.5, 0.9233, 0.5, 0.9232, 0.9675, 0.9805, 0.9675, 0.9233, 0.5, 0.8681, 0.4999, 0.868, 0.9674, 0.9232, 0.9675, 0.8681, 0.4999, 0.8158, 0.4998, 0.8157, 0.9673, 0.868, 0.9674, 0.8158, 0.4998, 0.7672, 0.4997, 0.7671, 0.9672, 0.8157, 0.9673, 0.7672, 0.4997, 0.7229, 0.4996, 0.7229, 0.9671, 0.7671, 0.9672, 0.7229, 0.4996, 0.6837, 0.4994, 0.6836, 0.9669, 0.7229, 0.9671, 0.1863, 0.4998, 0.1864, 0.9673, 0.1864, 0.9673, 0.1863, 0.4998, 0.868, 0.9674, 0.8157, 0.9673, 0.8157, 0.9673, 0.868, 0.9674, 0.2786, 0.4996, 0.2346, 0.4997, 0.2347, 0.9672, 0.2786, 0.9671, 0.2346, 0.4997, 0.1863, 0.4998, 0.1864, 0.9673, 0.2347, 0.9672, 0.1863, 0.4998, 0.1344, 0.4999, 0.1345, 0.9674, 0.1864, 0.9673, 0.1344, 0.4999, 0.07957, 0.5, 0.07966, 0.9675, 0.1345, 0.9674, 0.07957, 0.5, 0.02266, 0.5, 0.02275, 0.9675, 0.07966, 0.9675, 0.8159, 0.03234, 0.8682, 0.03242, 0.8682, 0.03242, 0.8159, 0.03234, 0.2786, 0.4996, 0.2786, 0.9671, 0.2786, 0.9671, 0.2786, 0.4996, 0.07948, 0.03248, 0.02256, 0.03249, 0.02266, 0.5, 0.07957, 0.5, 0.1343, 0.03242, 0.07948, 0.03248, 0.07957, 0.5, 0.1344, 0.4999, 0.1863, 0.03234, 0.1343, 0.03242, 0.1344, 0.4999, 0.1863, 0.4998, 0.2346, 0.03221, 0.1863, 0.03234, 0.1863, 0.4998, 0.2346, 0.4997, 0.2786, 0.03206, 0.2346, 0.03221, 0.2346, 0.4997, 0.2786, 0.4996, 0.3176, 0.03188, 0.2786, 0.03206, 0.2786, 0.4996, 0.3176, 0.4994, 0.6838, 0.03188, 0.3176, 0.03188, 0.3176, 0.4994, 0.6837, 0.4994, 0.723, 0.03207, 0.6838, 0.03188, 0.6837, 0.4994, 0.7229, 0.4996, 0.7672, 0.03222, 0.723, 0.03207, 0.7229, 0.4996, 0.7672, 0.4997, 0.8159, 0.03234, 0.7672, 0.03222, 0.7672, 0.4997, 0.8158, 0.4998, 0.8682, 0.03242, 0.8159, 0.03234, 0.8158, 0.4998, 0.8681, 0.4999, 0.9234, 0.03248, 0.8682, 0.03242, 0.8681, 0.4999, 0.9233, 0.5, 0.9807, 0.03249, 0.9234, 0.03248, 0.9233, 0.5, 0.9806, 0.5, 0.9232, 0.9675, 0.868, 0.9674, 0.868, 0.9674, 0.9232, 0.9675, 0.8682, 0.03242, 0.9234, 0.03248, 0.9234, 0.03248, 0.8682, 0.03242, 0.6836, 0.9669, 0.6837, 0.4994, 0.6837, 0.4994, 0.6836, 0.9669, 0.9805, 0.9675, 0.9232, 0.9675, 0.9232, 0.9675, 0.9805, 0.9675, 0.9234, 0.03248, 0.9807, 0.03249, 0.9807, 0.03249, 0.9234, 0.03248, 0.9771, 0.9675, 0.9771, 0.4999, 0.9771, 0.4999, 0.9771, 0.9675, 0.6838, 0.03188, 0.3176, 0.03188, 0.3176, 0.03188, 0.6838, 0.03188, 0.02275, 0.9675, 0.07966, 0.9675, 0.07966, 0.9675, 0.02275, 0.9675, 0.02283, 0.03249, 0.02283, 0.4999, 0.02283, 0.4999, 0.02283, 0.03249, 0.6836, 0.9669, 0.7229, 0.9671, 0.7229, 0.9671, 0.6836, 0.9669, 0.07948, 0.03248, 0.02256, 0.03249, 0.02256, 0.03249, 0.07948, 0.03248, 0.723, 0.03207, 0.6838, 0.03188, 0.6838, 0.03188, 0.723, 0.03207, 0.07966, 0.9675, 0.1345, 0.9674, 0.1345, 0.9674, 0.07966, 0.9675, 0.7229, 0.9671, 0.7671, 0.9672, 0.7671, 0.9672, 0.7229, 0.9671, 0.1343, 0.03242, 0.07948, 0.03248, 0.07948, 0.03248, 0.1343, 0.03242, 0.7672, 0.03222, 0.723, 0.03207, 0.723, 0.03207, 0.7672, 0.03222, 0.1345, 0.9674, 0.1864, 0.9673, 0.1864, 0.9673, 0.1345, 0.9674, 0.7671, 0.9672, 0.8157, 0.9673, 0.8157, 0.9673, 0.7671, 0.9672, 0.1863, 0.03234, 0.1343, 0.03242, 0.1343, 0.03242, 0.1863, 0.03234, 0.8159, 0.03234, 0.7672, 0.03222, 0.7672, 0.03222, 0.8159, 0.03234, 0.01954, 0.02781, 0.02257, 0.02781, 0.02274, 0.9722, 0.01954, 0.9722, 0.6838, 0.0272, 0.7229, 0.02738, 0.7229, 0.02738, 0.6838, 0.0272, 0.1345, 0.9721, 0.07965, 0.9722, 0.07965, 0.9722, 0.1345, 0.9721, 0.7671, 0.9719, 0.7229, 0.9718, 0.7229, 0.9718, 0.7671, 0.9719, 0.07949, 0.02779, 0.1343, 0.02774, 0.1343, 0.02774, 0.07949, 0.02779, 0.7229, 0.02738, 0.7672, 0.02753, 0.7672, 0.02753, 0.7229, 0.02738, 0.1864, 0.972, 0.1345, 0.9721, 0.1345, 0.9721, 0.1864, 0.972, 0.8158, 0.972, 0.7671, 0.9719, 0.7671, 0.9719, 0.8158, 0.972, 0.1343, 0.02774, 0.1863, 0.02765, 0.1863, 0.02765, 0.1343, 0.02774, 0.7672, 0.02753, 0.8159, 0.02765, 0.8159, 0.02765, 0.7672, 0.02753, 0.2347, 0.9719, 0.1864, 0.972, 0.1864, 0.972, 0.2347, 0.9719, 0.868, 0.9721, 0.8158, 0.972, 0.8158, 0.972, 0.868, 0.9721, 0.1863, 0.02765, 0.2346, 0.02753, 0.2346, 0.02753, 0.1863, 0.02765, 0.8159, 0.02765, 0.8682, 0.02774, 0.8682, 0.02774, 0.8159, 0.02765, 0.9807, 0.02781, 0.9804, 0.02781, 0.9804, 0.9722, 0.9805, 0.9722, 0.2346, 0.9997, 0.1863, 0.9998, 0.1863, 0.9998, 0.2346, 0.9997, 0.6837, -0.0006102, 0.7229, -0.0004295, 0.7229, -0.0004295, 0.6837, -0.0006102, 0.02266, 1.0, 0.0, 1.0, 0.0, 1.0, 0.02266, 1.0, 0.7229, 0.9996, 0.6837, 0.9994, 0.6837, 0.9994, 0.7229, 0.9996, 0.8681, -7.05e-05, 0.9233, -1.77e-05, 0.9233, -1.77e-05, 0.8681, -7.05e-05, 0.1344, -7.12e-05, 0.1863, -0.0001593, 0.1863, -0.0001593, 0.1344, -7.12e-05, 0.9233, 1.0, 0.8681, 0.9999, 0.8681, 0.9999, 0.9233, 1.0, 0.1863, 0.9998, 0.1344, 0.9999, 0.1344, 0.9999, 0.1863, 0.9998, 0.3176, -0.0006163, 0.6837, -0.0006102, 0.6837, -0.0006102, 0.3176, -0.0006163, 0.6837, 0.9994, 0.3176, 0.9994, 0.3176, 0.9994, 0.6837, 0.9994, 0.8158, -0.0001577, 0.8681, -7.05e-05, 0.8681, -7.05e-05, 0.8158, -0.0001577, 0.07957, -1.788e-05, 0.1344, -7.12e-05, 0.1344, -7.12e-05, 0.07957, -1.788e-05, 0.8681, 0.9999, 0.8158, 0.9998, 0.8158, 0.9998, 0.8681, 0.9999, 0.1344, 0.9999, 0.07957, 1.0, 0.07957, 1.0, 0.1344, 0.9999, 0.2786, -0.0004338, 0.3176, -0.0006163, 0.3176, -0.0006163, 0.2786, -0.0004338, 0.3176, 0.9994, 0.2786, 0.9996, 0.2786, 0.9996, 0.3176, 0.9994, 0.7672, -0.0002779, 0.8158, -0.0001577, 0.8158, -0.0001577, 0.7672, -0.0002779, 0.02266, 0.0, 0.07957, -1.788e-05, 0.07957, -1.788e-05, 0.02266, 0.0, 0.8158, 0.9998, 0.7672, 0.9997, 0.7672, 0.9997, 0.8158, 0.9998, 0.07957, 1.0, 0.02266, 1.0, 0.02266, 1.0, 0.07957, 1.0, 0.0, 1.0, 0.0, 0.5, 0.0, 0.0, 0.0, 0.0, 0.0, 1.0, 0.2346, -0.0002807, 0.2786, -0.0004338, 0.2786, -0.0004338, 0.2346, -0.0002807, 1.0, 0.0, 1.0, 0.5, 1.0, 1.0, 1.0, 1.0, 1.0, 0.0, 0.2786, 0.9996, 0.2346, 0.9997, 0.2346, 0.9997, 0.2786, 0.9996, 0.7229, -0.0004295, 0.7672, -0.0002779, 0.7672, -0.0002779, 0.7229, -0.0004295, 0.9806, 0.0, 1.0, 0.0, 1.0, 0.0, 0.9806, 0.0, 0.9233, -1.77e-05, 0.9806, 0.0, 0.9806, 0.0, 0.9233, -1.77e-05, 0.7672, 0.9997, 0.7229, 0.9996, 0.7229, 0.9996, 0.7672, 0.9997, 1.0, 1.0, 0.9806, 1.0, 0.9806, 1.0, 1.0, 1.0, 0.1863, -0.0001593, 0.2346, -0.0002807, 0.2346, -0.0002807, 0.1863, -0.0001593, 0.0, 0.0, 0.02266, 0.0, 0.02266, 0.0, 0.0, 0.0, 0.9806, 1.0, 0.9233, 1.0, 0.9233, 1.0, 0.9806, 1.0, 0.1864, 0.9673, 0.2347, 0.9672, 0.2347, 0.9672, 0.1864, 0.9673, 0.8157, 0.9673, 0.868, 0.9674, 0.868, 0.9674, 0.8157, 0.9673, 0.2346, 0.03221, 0.1863, 0.03234, 0.1863, 0.03234, 0.2346, 0.03221, 0.9771, 0.4999, 0.9771, 0.03249, 0.9771, 0.03249, 0.9771, 0.4999, 0.8682, 0.03242, 0.8159, 0.03234, 0.8159, 0.03234, 0.8682, 0.03242, 0.2347, 0.9672, 0.2786, 0.9671, 0.2786, 0.9671, 0.2347, 0.9672, 0.02283, 0.4999, 0.02283, 0.9675, 0.02283, 0.9675, 0.02283, 0.4999, 0.868, 0.9674, 0.9232, 0.9675, 0.9232, 0.9675, 0.868, 0.9674, 0.2786, 0.03206, 0.2346, 0.03221, 0.2346, 0.03221, 0.2786, 0.03206, 0.02283, 0.9675, 0.02275, 0.9675, 0.02275, 0.9675, 0.02283, 0.9675, 0.9234, 0.03248, 0.8682, 0.03242, 0.8682, 0.03242, 0.9234, 0.03248, 0.2786, 0.9671, 0.3176, 0.9669, 0.3176, 0.9669, 0.2786, 0.9671, 0.02256, 0.03249, 0.02283, 0.03249, 0.02283, 0.03249, 0.02256, 0.03249, 0.9232, 0.9675, 0.9805, 0.9675, 0.9805, 0.9675, 0.9232, 0.9675, 0.3176, 0.03188, 0.2786, 0.03206, 0.2786, 0.03206, 0.3176, 0.03188, 0.02283, 0.4999, 0.02283, 0.03249, 0.0, 0.0, 0.0, 0.5, 0.9771, 0.4999, 0.9771, 0.9675, 1.0, 1.0, 1.0, 0.5, 0.9234, 0.03248, 0.9807, 0.03249, 0.9806, 0.0, 0.9233, -1.77e-05, 0.9805, 0.9675, 0.9232, 0.9675, 0.9233, 1.0, 0.9806, 1.0, 0.8682, 0.03242, 0.9234, 0.03248, 0.9233, -1.77e-05, 0.8681, -7.05e-05, 0.9232, 0.9675, 0.868, 0.9674, 0.8681, 0.9999, 0.9233, 1.0, 0.8159, 0.03234, 0.8682, 0.03242, 0.8681, -7.05e-05, 0.8158, -0.0001577, 0.868, 0.9674, 0.8157, 0.9673, 0.8158, 0.9998, 0.8681, 0.9999, 0.7672, 0.03222, 0.8159, 0.03234, 0.8158, -0.0001577, 0.7672, -0.0002779, 0.8157, 0.9673, 0.7671, 0.9672, 0.7672, 0.9997, 0.8158, 0.9998, 0.723, 0.03207, 0.7672, 0.03222, 0.7672, -0.0002779, 0.7229, -0.0004295, 0.7671, 0.9672, 0.7229, 0.9671, 0.7229, 0.9996, 0.7672, 0.9997, 0.6838, 0.03188, 0.723, 0.03207, 0.7229, -0.0004295, 0.6837, -0.0006102, 0.7229, 0.9671, 0.6836, 0.9669, 0.6837, 0.9994, 0.7229, 0.9996, 0.3176, 0.03188, 0.6838, 0.03188, 0.6837, -0.0006102, 0.3176, -0.0006163, 0.6836, 0.9669, 0.3176, 0.9669, 0.3176, 0.9994, 0.6837, 0.9994, 0.2786, 0.03206, 0.3176, 0.03188, 0.3176, -0.0006163, 0.2786, -0.0004338, 0.3176, 0.9669, 0.2786, 0.9671, 0.2786, 0.9996, 0.3176, 0.9994, 0.2346, 0.03221, 0.2786, 0.03206, 0.2786, -0.0004338, 0.2346, -0.0002807, 0.2786, 0.9671, 0.2347, 0.9672, 0.2346, 0.9997, 0.2786, 0.9996, 0.1863, 0.03234, 0.2346, 0.03221, 0.2346, -0.0002807, 0.1863, -0.0001593, 0.2347, 0.9672, 0.1864, 0.9673, 0.1863, 0.9998, 0.2346, 0.9997, 0.1343, 0.03242, 0.1863, 0.03234, 0.1863, -0.0001593, 0.1344, -7.12e-05, 0.1864, 0.9673, 0.1345, 0.9674, 0.1344, 0.9999, 0.1863, 0.9998, 0.07948, 0.03248, 0.1343, 0.03242, 0.1344, -7.12e-05, 0.07957, -1.788e-05, 0.1345, 0.9674, 0.07966, 0.9675, 0.07957, 1.0, 0.1344, 0.9999, 0.02256, 0.03249, 0.07948, 0.03248, 0.07957, -1.788e-05, 0.02266, 0.0, 0.07966, 0.9675, 0.02275, 0.9675, 0.02266, 1.0, 0.07957, 1.0, 0.9807, 0.03249, 0.9771, 0.03249, 1.0, 0.0, 0.9806, 0.0, 0.9771, 0.9675, 0.9805, 0.9675, 0.9806, 1.0, 1.0, 1.0, 0.02283, 0.03249, 0.02256, 0.03249, 0.02266, 0.0, 0.0, 0.0, 0.02275, 0.9675, 0.02283, 0.9675, 0.0, 1.0, 0.02266, 1.0, 0.02283, 0.9675, 0.02283, 0.4999, 0.0, 0.5, 0.0, 1.0, 0.9771, 0.03249, 0.9771, 0.4999, 1.0, 0.5, 1.0, 0.0, 0.02283, 0.4999, 0.02283, 0.9675, 0.02275, 0.9675, 0.02266, 0.5, 0.6836, 0.9669, 0.6836, 0.9669, 0.6836, 0.9669, 0.6836, 0.9669, 0.2786, 0.9671, 0.3176, 0.9669, 0.3176, 0.9669, 0.2786, 0.9671, 0.9806, 0.5, 0.9805, 0.9675, 0.9771, 0.9675, 0.9771, 0.4999, 0.9807, 0.03249, 0.9806, 0.5, 0.9771, 0.4999, 0.9771, 0.03249, 0.02283, 0.03249, 0.02283, 0.4999, 0.02266, 0.5, 0.02256, 0.03249, 0.9771, 0.03249, 0.9807, 0.03249, 0.9807, 0.03249, 0.9771, 0.03249, 0.3176, 0.9669, 0.6836, 0.9669, 0.6836, 0.9669, 0.3176, 0.9669, 0.9807, 0.03249, 0.9234, 0.03248, 0.9234, 0.03248, 0.9807, 0.03249, 0.9805, 0.9675, 0.9771, 0.9675, 0.9771, 0.9675, 0.9805, 0.9675, 0.01954, 0.02781, 0.01954, 0.9722, 0.0, 1.0, 0.0, 0.0, 0.9804, 0.9722, 0.9804, 0.02781, 1.0, 0.0, 1.0, 1.0, 0.9807, 0.02781, 0.9234, 0.02779, 0.9233, -1.77e-05, 0.9806, 0.0, 0.9232, 0.9722, 0.9805, 0.9722, 0.9806, 1.0, 0.9233, 1.0, 0.9234, 0.02779, 0.8682, 0.02774, 0.8681, -7.05e-05, 0.9233, -1.77e-05, 0.868, 0.9721, 0.9232, 0.9722, 0.9233, 1.0, 0.8681, 0.9999, 0.8682, 0.02774, 0.8159, 0.02765, 0.8158, -0.0001577, 0.8681, -7.05e-05, 0.8158, 0.972, 0.868, 0.9721, 0.8681, 0.9999, 0.8158, 0.9998, 0.8159, 0.02765, 0.7672, 0.02753, 0.7672, -0.0002779, 0.8158, -0.0001577, 0.7671, 0.9719, 0.8158, 0.972, 0.8158, 0.9998, 0.7672, 0.9997, 0.7672, 0.02753, 0.7229, 0.02738, 0.7229, -0.0004295, 0.7672, -0.0002779, 0.7229, 0.9718, 0.7671, 0.9719, 0.7672, 0.9997, 0.7229, 0.9996, 0.7229, 0.02738, 0.6838, 0.0272, 0.6837, -0.0006102, 0.7229, -0.0004295, 0.6836, 0.9716, 0.7229, 0.9718, 0.7229, 0.9996, 0.6837, 0.9994, 0.6838, 0.0272, 0.3176, 0.02719, 0.3176, -0.0006163, 0.6837, -0.0006102, 0.3176, 0.9716, 0.6836, 0.9716, 0.6837, 0.9994, 0.3176, 0.9994, 0.3176, 0.02719, 0.2786, 0.02737, 0.2786, -0.0004338, 0.3176, -0.0006163, 0.2786, 0.9718, 0.3176, 0.9716, 0.3176, 0.9994, 0.2786, 0.9996, 0.2786, 0.02737, 0.2346, 0.02753, 0.2346, -0.0002807, 0.2786, -0.0004338, 0.2347, 0.9719, 0.2786, 0.9718, 0.2786, 0.9996, 0.2346, 0.9997, 0.2346, 0.02753, 0.1863, 0.02765, 0.1863, -0.0001593, 0.2346, -0.0002807, 0.1864, 0.972, 0.2347, 0.9719, 0.2346, 0.9997, 0.1863, 0.9998, 0.1863, 0.02765, 0.1343, 0.02774, 0.1344, -7.12e-05, 0.1863, -0.0001593, 0.1345, 0.9721, 0.1864, 0.972, 0.1863, 0.9998, 0.1344, 0.9999, 0.1343, 0.02774, 0.07949, 0.02779, 0.07957, -1.788e-05, 0.1344, -7.12e-05, 0.07965, 0.9722, 0.1345, 0.9721, 0.1344, 0.9999, 0.07957, 1.0, 0.07949, 0.02779, 0.02257, 0.02781, 0.02266, 0.0, 0.07957, -1.788e-05, 0.02274, 0.9722, 0.07965, 0.9722, 0.07957, 1.0, 0.02266, 1.0, 0.9804, 0.02781, 0.9807, 0.02781, 0.9806, 0.0, 1.0, 0.0, 0.9805, 0.9722, 0.9804, 0.9722, 1.0, 1.0, 0.9806, 1.0, 0.02257, 0.02781, 0.01954, 0.02781, 0.0, 0.0, 0.02266, 0.0, 0.01954, 0.9722, 0.02274, 0.9722, 0.02266, 1.0, 0.0, 1.0, 0.1863, 0.02765, 0.2346, 0.02753, 0.2346, 0.02753, 0.1863, 0.02765, 0.8159, 0.02765, 0.8682, 0.02774, 0.8682, 0.02774, 0.8159, 0.02765, 0.2786, 0.9718, 0.2347, 0.9719, 0.2347, 0.9719, 0.2786, 0.9718, 0.9232, 0.9722, 0.868, 0.9721, 0.868, 0.9721, 0.9232, 0.9722, 0.2346, 0.02753, 0.2786, 0.02737, 0.2786, 0.02737, 0.2346, 0.02753, 0.8682, 0.02774, 0.9234, 0.02779, 0.9234, 0.02779, 0.8682, 0.02774, 0.3176, 0.9716, 0.2786, 0.9718, 0.2786, 0.9718, 0.3176, 0.9716, 0.9805, 0.9722, 0.9232, 0.9722, 0.9232, 0.9722, 0.9805, 0.9722, 0.2786, 0.02737, 0.3176, 0.02719, 0.3176, 0.02719, 0.2786, 0.02737, 0.9234, 0.02779, 0.9807, 0.02781, 0.9807, 0.02781, 0.9234, 0.02779, 0.6836, 0.9716, 0.3176, 0.9716, 0.3176, 0.9716, 0.6836, 0.9716, 0.9807, 0.02781, 0.9805, 0.9722, 0.9805, 0.9722, 0.9807, 0.02781, 0.02274, 0.9722, 0.02257, 0.02781, 0.02257, 0.02781, 0.02274, 0.9722, 0.02257, 0.02781, 0.07949, 0.02779, 0.07949, 0.02779, 0.02257, 0.02781, 0.7229, 0.9718, 0.6836, 0.9716, 0.6836, 0.9716, 0.7229, 0.9718, 0.07965, 0.9722, 0.02274, 0.9722, 0.02274, 0.9722, 0.07965, 0.9722, 0.3176, 0.02719, 0.6838, 0.0272, 0.6838, 0.0272, 0.3176, 0.02719, 0.02274, 0.9722, 0.02257, 0.02781, 0.02257, 0.02781, 0.02274, 0.9722, 0.6836, 0.9716, 0.3176, 0.9716, 0.3176, 0.9716, 0.6836, 0.9716, 0.9234, 0.02779, 0.9807, 0.02781, 0.9807, 0.02781, 0.9234, 0.02779, 0.2786, 0.02737, 0.3176, 0.02719, 0.3176, 0.02719, 0.2786, 0.02737, 0.9805, 0.9722, 0.9232, 0.9722, 0.9232, 0.9722, 0.9805, 0.9722, 0.9807, 0.02781, 0.9805, 0.9722, 0.9805, 0.9722, 0.9807, 0.02781, 0.3176, 0.9716, 0.2786, 0.9718, 0.2786, 0.9718, 0.3176, 0.9716, 0.8682, 0.02774, 0.9234, 0.02779, 0.9234, 0.02779, 0.8682, 0.02774, 0.2346, 0.02753, 0.2786, 0.02737, 0.2786, 0.02737, 0.2346, 0.02753, 0.9232, 0.9722, 0.868, 0.9721, 0.868, 0.9721, 0.9232, 0.9722, 0.2786, 0.9718, 0.2347, 0.9719, 0.2347, 0.9719, 0.2786, 0.9718, 0.2786, 0.9671, 0.2786, 0.9671, 0.2786, 0.9671, 0.2786, 0.9671, 0.2786, 0.9671, 0.2786, 0.9671, 0.2786, 0.9671, 0.2786, 0.9671, 0.2786, 0.9671, 0.2786, 0.9671, 0.2786, 0.9671, 0.2786, 0.9671, 0.2786, 0.9671, 0.2786, 0.9671, 0.2786, 0.9671, 0.2786, 0.9671, 0.2786, 0.9671, 0.2786, 0.9671, 0.2786, 0.9671, 0.2786, 0.9671, 0.2786, 0.9671, 0.2786, 0.9671, 0.2786, 0.9671, 0.2786, 0.9671, 0.2786, 0.9671, 0.2786, 0.9671, 0.2786, 0.9671, 0.2786, 0.9671, 0.2786, 0.9671, 0.2786, 0.9671, 0.2786, 0.9671, 0.2786, 0.9671, 0.2786, 0.9671, 0.2786, 0.9671, 0.2786, 0.9671, 0.2786, 0.9671, 0.2786, 0.9671, 0.2786, 0.9671, 0.2786, 0.9671, 0.2786, 0.9671, 0.2786, 0.9671, 0.2786, 0.9671, 0.2786, 0.9671, 0.2786, 0.9671, 0.2786, 0.9671, 0.2786, 0.9671, 0.2786, 0.9671, 0.2786, 0.9671, 0.2786, 0.9671, 0.2786, 0.9671, 0.2786, 0.9671, 0.2786, 0.9671, 0.2786, 0.9671, 0.2786, 0.9671, 0.2786, 0.9671, 0.2786, 0.9671, 0.2786, 0.9671, 0.2786, 0.9671, 0.2786, 0.9671, 0.2786, 0.9671, 0.2786, 0.9671, 0.2786, 0.9671, 0.2786, 0.9671, 0.2786, 0.9671, 0.2786, 0.9671, 0.2786, 0.9671, 0.2786, 0.9671, 0.2786, 0.9671, 0.2786, 0.9671, 0.2786, 0.9671, 0.2786, 0.9671, 0.2786, 0.9671, 0.2786, 0.9671, 0.2786, 0.9671, 0.2786, 0.9671, 0.2786, 0.9671, 0.2786, 0.9671, 0.2786, 0.9671, 0.2786, 0.9671, 0.2786, 0.9671, 0.2786, 0.9671, 0.2786, 0.9671, 0.2786, 0.9671, 0.2786, 0.9671, 0.2786, 0.9671, 0.2786, 0.9671, 0.2786, 0.9671, 0.2786, 0.9671, 0.2786, 0.9671, 0.2786, 0.9671, 0.2786, 0.9671, 0.2786, 0.9671, 0.2786, 0.9671, 0.2786, 0.9671, 0.2786, 0.9671, 0.2786, 0.9671, 0.02274, 0.9722, 0.02257, 0.02781, 0.02257, 0.02781, 0.02274, 0.9722, 0.3176, 0.02719, 0.6838, 0.0272, 0.6838, 0.0272, 0.3176, 0.02719, 0.07965, 0.9722, 0.02274, 0.9722, 0.02274, 0.9722, 0.07965, 0.9722, 0.7229, 0.9718, 0.6836, 0.9716, 0.6836, 0.9716, 0.7229, 0.9718, 0.02257, 0.02781, 0.07949, 0.02779, 0.07949, 0.02779, 0.02257, 0.02781, 0.6838, 0.0272, 0.7229, 0.02738, 0.7229, 0.02738, 0.6838, 0.0272, 0.1345, 0.9721, 0.07965, 0.9722, 0.07965, 0.9722, 0.1345, 0.9721, 0.7671, 0.9719, 0.7229, 0.9718, 0.7229, 0.9718, 0.7671, 0.9719, 0.07949, 0.02779, 0.1343, 0.02774, 0.1343, 0.02774, 0.07949, 0.02779, 0.7229, 0.02738, 0.7672, 0.02753, 0.7672, 0.02753, 0.7229, 0.02738, 0.1864, 0.972, 0.1345, 0.9721, 0.1345, 0.9721, 0.1864, 0.972, 0.8158, 0.972, 0.7671, 0.9719, 0.7671, 0.9719, 0.8158, 0.972, 0.1343, 0.02774, 0.1863, 0.02765, 0.1863, 0.02765, 0.1343, 0.02774, 0.868, 0.9721, 0.8158, 0.972, 0.8158, 0.972, 0.868, 0.9721, 0.2347, 0.9719, 0.1864, 0.972, 0.1864, 0.972, 0.2347, 0.9719, 0.7672, 0.02753, 0.8159, 0.02765, 0.8159, 0.02765, 0.7672, 0.02753, 0.1343, 0.02774, 0.1863, 0.02765, 0.1863, 0.02765, 0.1343, 0.02774, 0.8158, 0.972, 0.7671, 0.9719, 0.7671, 0.9719, 0.8158, 0.972, 0.1864, 0.972, 0.1345, 0.9721, 0.1345, 0.9721, 0.1864, 0.972, 0.7229, 0.02738, 0.7672, 0.02753, 0.7672, 0.02753, 0.7229, 0.02738, 0.07949, 0.02779, 0.1343, 0.02774, 0.1343, 0.02774, 0.07949, 0.02779, 0.7671, 0.9719, 0.7229, 0.9718, 0.7229, 0.9718, 0.7671, 0.9719, 0.1345, 0.9721, 0.07965, 0.9722, 0.07965, 0.9722, 0.1345, 0.9721, 0.6838, 0.0272, 0.7229, 0.02738, 0.7229, 0.02738, 0.6838, 0.0272, 0.02257, 0.02781, 0.07949, 0.02779, 0.07949, 0.02779, 0.02257, 0.02781, 0.7229, 0.9718, 0.6836, 0.9716, 0.6836, 0.9716, 0.7229, 0.9718, 0.07965, 0.9722, 0.02274, 0.9722, 0.02274, 0.9722, 0.07965, 0.9722, 0.3176, 0.02719, 0.6838, 0.0272, 0.6838, 0.0272, 0.3176, 0.02719, 0.9807, 0.02781, 0.9805, 0.9722, 0.9232, 0.9722, 0.9234, 0.02779, 0.9234, 0.02779, 0.9232, 0.9722, 0.868, 0.9721, 0.8682, 0.02774, 0.8682, 0.02774, 0.868, 0.9721, 0.8158, 0.972, 0.8159, 0.02765, 0.8159, 0.02765, 0.8158, 0.972, 0.7671, 0.9719, 0.7672, 0.02753, 0.7672, 0.02753, 0.7671, 0.9719, 0.7229, 0.9718, 0.7229, 0.02738, 0.7229, 0.02738, 0.7229, 0.9718, 0.6836, 0.9716, 0.6838, 0.0272, 0.6838, 0.0272, 0.6836, 0.9716, 0.3176, 0.9716, 0.3176, 0.02719, 0.3176, 0.02719, 0.3176, 0.9716, 0.2786, 0.9718, 0.2786, 0.02737, 0.2786, 0.02737, 0.2786, 0.9718, 0.2347, 0.9719, 0.2346, 0.02753, 0.2346, 0.02753, 0.2347, 0.9719, 0.1864, 0.972, 0.1863, 0.02765, 0.1863, 0.02765, 0.1864, 0.972, 0.1345, 0.9721, 0.1343, 0.02774, 0.1343, 0.02774, 0.1345, 0.9721, 0.07965, 0.9722, 0.07949, 0.02779, 0.07949, 0.02779, 0.07965, 0.9722, 0.02274, 0.9722, 0.02257, 0.02781, 0.9807, 0.02781, 0.9805, 0.9722, 0.9805, 0.9722, 0.9807, 0.02781, 0.6836, 0.9716, 0.3176, 0.9716, 0.3176, 0.9716, 0.6836, 0.9716, 0.9234, 0.02779, 0.9807, 0.02781, 0.9807, 0.02781, 0.9234, 0.02779, 0.2786, 0.02737, 0.3176, 0.02719, 0.3176, 0.02719, 0.2786, 0.02737, 0.9805, 0.9722, 0.9232, 0.9722, 0.9232, 0.9722, 0.9805, 0.9722, 0.3176, 0.9716, 0.2786, 0.9718, 0.2786, 0.9718, 0.3176, 0.9716, 0.8682, 0.02774, 0.9234, 0.02779, 0.9234, 0.02779, 0.8682, 0.02774, 0.2346, 0.02753, 0.2786, 0.02737, 0.2786, 0.02737, 0.2346, 0.02753, 0.9232, 0.9722, 0.868, 0.9721, 0.868, 0.9721, 0.9232, 0.9722, 0.2786, 0.9718, 0.2347, 0.9719, 0.2347, 0.9719, 0.2786, 0.9718, 0.8159, 0.02765, 0.8682, 0.02774, 0.8682, 0.02774, 0.8159, 0.02765, 0.1863, 0.02765, 0.2346, 0.02753, 0.2346, 0.02753, 0.1863, 0.02765, 0.868, 0.9721, 0.8158, 0.972, 0.8158, 0.972, 0.868, 0.9721, 0.2347, 0.9719, 0.1864, 0.972, 0.1864, 0.972, 0.2347, 0.9719, 0.7672, 0.02753, 0.8159, 0.02765, 0.8159, 0.02765, 0.7672, 0.02753])
me_plane_003.update()

# ---- objects
ob_floor = bpy.data.objects.new('floor', me_plane)
ob_wood = bpy.data.objects.new('wood', me_plane_001)
ob_wall = bpy.data.objects.new('wall', me_cube_001)
ob_drawer = bpy.data.objects.new('drawer', me_cube_002)
ob_draws = bpy.data.objects.new('draws', me_cube_003)
ob_table = bpy.data.objects.new('table', me_cube_004)
ob_monitor = bpy.data.objects.new('monitor', me_plane_003)

# ---- transforms, parenting, visibility, modifiers, constraints
ob_floor.location = (0.0, 0.0, 0.0)
_m = ob_floor.modifiers.new('Solidify', 'SOLIDIFY')
_m.thickness = 0.2
_m = ob_floor.modifiers.new('Bevel', 'BEVEL')
_m.width = 0.015
_m.width_pct = 0.015
ob_wood.location = (0.0, 0.0, 0.0)
_m = ob_wood.modifiers.new('Solidify', 'SOLIDIFY')
_m.thickness = 0.04
_m = ob_wood.modifiers.new('Bevel', 'BEVEL')
_m.width = 0.015
_m.width_pct = 0.015
_m = ob_wood.modifiers.new('Array', 'ARRAY')
_m.count = 6
_m.relative_offset_displace = (0.95, 0.0, 0.0)
ob_wall.location = (0.0, 0.0, 0.0)
_m = ob_wall.modifiers.new('Solidify', 'SOLIDIFY')
_m.thickness = 0.05
_m = ob_wall.modifiers.new('Bevel', 'BEVEL')
_m.width = 18.77
_m.width_pct = 18.77
_m.segments = 100
_m.affect = 'VERTICES'
_m.angle_limit = 0.0
ob_drawer.location = (-0.8319, 0.3686, 0.3357)
ob_drawer.scale = (0.1638, 0.2031, 0.2846)
ob_draws.location = (-0.8319, 0.3686, 0.3357)
ob_draws.scale = (0.1638, 0.2031, 0.2846)
_m = ob_draws.modifiers.new('Array', 'ARRAY')
_m.relative_offset_displace = (0.0, 0.0, -1.005)
_m = ob_draws.modifiers.new('Bevel', 'BEVEL')
_m.width = 0.01
_m.width_pct = 0.01
ob_table.location = (-0.4931, -0.1773, 0.041)
_m = ob_table.modifiers.new('Smooth by Angle', 'NODES')
_m.node_group = ng_smooth_by_angle
_m.use_pin_to_last = True
_m.show_group_selector = False
ob_monitor.location = (-0.6132, -0.6037, 0.9085)
ob_monitor.rotation_euler = (-1.576, -0.0, -0.7854)
ob_monitor.scale = (2.43, 1.0, 1.0)
_m = ob_monitor.modifiers.new('Smooth by Angle', 'NODES')
_m.node_group = ng_smooth_by_angle
_m.use_pin_to_last = True
_m.show_group_selector = False

# ---- collection membership
col_collection.objects.link(ob_floor)
col_collection.objects.link(ob_wood)
col_collection.objects.link(ob_wall)
col_collection.objects.link(ob_drawer)
col_collection.objects.link(ob_draws)
col_collection.objects.link(ob_table)
col_collection.objects.link(ob_monitor)

# ---- scene / render settings (as saved in the file)
scene.frame_start = 1; scene.frame_end = 250; scene.frame_set(3)
scene.render.engine = 'BLENDER_EEVEE_NEXT'
bpy.context.view_layer.update()

# ---- added for rendering (the .blend has no active camera and no usable light): camera, sun
cam_auto = bpy.data.cameras.new('AutoCamera')
cam_auto.lens = 50.0
cam_auto.sensor_width = 36.0
cam_auto.clip_end = 1000.0
ob_auto_camera = bpy.data.objects.new('AutoCamera', cam_auto)
scene.collection.objects.link(ob_auto_camera)
ob_auto_camera.location = (3.27755, -3.97328, 3.43648)
ob_auto_camera.rotation_euler = (1.09748, -7.21219e-08, 0.694738)
scene.camera = ob_auto_camera
light_auto_sun = bpy.data.lights.new('AutoSun', 'SUN')
light_auto_sun.energy = 3.0
light_auto_sun.angle = 0.0523599
ob_auto_sun = bpy.data.objects.new('AutoSun', light_auto_sun)
scene.collection.objects.link(ob_auto_sun)
ob_auto_sun.rotation_euler = (0.872665, 0.174533, 0.523599)
bpy.context.view_layer.update()
